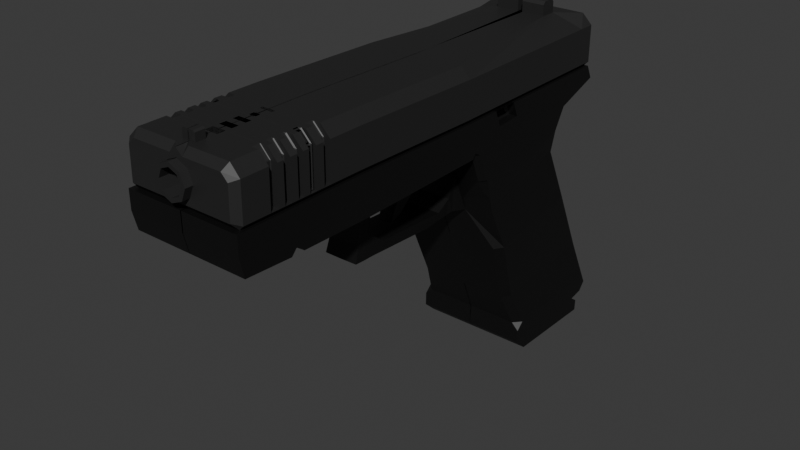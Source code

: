 # Source: glock.blend  (saved by Blender 4.2.66; exported with 4.5.12 LTS)
import bpy
from mathutils import Matrix  # noqa: F401  (used for matrix-valued properties, if any)

bpy.ops.wm.read_factory_settings(use_empty=True)
scene = bpy.context.scene
scene.name = 'Scene'

# ---- collections
col_collection = bpy.data.collections.new('Collection'); scene.collection.children.link(col_collection)

# ---- materials (node trees are filled in below, after node groups)
mat_material = bpy.data.materials.new('Material')
mat_material_001 = bpy.data.materials.new('Material.001')

# ---- material node trees
mat_material.use_nodes = True; mat_material.node_tree.nodes.clear()
_N = mat_material.node_tree.nodes; _L = mat_material.node_tree.links
n0 = _N.new('ShaderNodeBsdfPrincipled'); n0.name = 'Principled BSDF'; n0.location = (10, 300)
n0.inputs[0].default_value = (0.003077, 0.003077, 0.003077, 1.0)
n1 = _N.new('ShaderNodeOutputMaterial'); n1.name = 'Material Output'; n1.location = (300, 300)
_L.new(n0.outputs[0], n1.inputs[0])
n1.is_active_output = True
mat_material_001.use_nodes = True; mat_material_001.node_tree.nodes.clear()
_N = mat_material_001.node_tree.nodes; _L = mat_material_001.node_tree.links
n0 = _N.new('ShaderNodeBsdfPrincipled'); n0.name = 'Principled BSDF'; n0.location = (10, 300)
n0.inputs[0].default_value = (0.01909, 0.01909, 0.01909, 1.0)
n1 = _N.new('ShaderNodeOutputMaterial'); n1.name = 'Material Output'; n1.location = (300, 300)
_L.new(n0.outputs[0], n1.inputs[0])
n1.is_active_output = True

# ---- world
world_world = bpy.data.worlds.new('World'); scene.world = world_world
world_world.use_nodes = True; world_world.node_tree.nodes.clear()
_N = world_world.node_tree.nodes; _L = world_world.node_tree.links
n0 = _N.new('ShaderNodeOutputWorld'); n0.name = 'World Output'; n0.location = (300, 300)
n1 = _N.new('ShaderNodeBackground'); n1.name = 'Background'; n1.location = (10, 300)
n1.inputs[0].default_value = (0.05088, 0.05088, 0.05088, 1.0)
_L.new(n1.outputs[0], n0.inputs[0])
n0.is_active_output = True
world_world.color = (0.05088, 0.05088, 0.05088)
world_world.sun_shadow_jitter_overblur = 0.0

# ---- meshes
me_cube_001 = bpy.data.meshes.new('Cube.001')
me_cube_001.from_pydata([(-0.003781, 2.042, -1.329), (-0.003781, 0.8639, -1.372), (0.506, 0.9744, -1.656), (0.506, 1.815, -1.662), (-0.003781, 1.815, -1.662), (-0.003781, 1.399, 0.1413), (-0.003781, 0.9744, -1.656), (-0.003781, 0.3946, -0.1649), (0.506, 1.879, -1.488), (0.506, 0.859, -1.552), (-0.003781, 0.859, -1.552), (-0.003781, 1.879, -1.488), (-0.003781, 0.7554, -1.093), (-0.003781, 1.937, -0.9783), (-0.003781, 0.5298, -0.5125), (-0.003781, 1.568, -0.3217), (-0.003781, 1.703, 0.749), (0.506, 1.703, 0.749), (0.506, 0.05336, 0.7326), (-0.003781, 0.05336, 0.7326), (-0.003781, 0.1673, 0.433), (-0.003781, 0.2645, 0.1772), (-0.003781, 1.389, 0.3285), (-0.003781, 1.509, 0.5053), (-0.003781, 0.1888, 0.3763), (0.506, -2.221, 0.7435), (-0.003781, -2.221, 0.7435), (0.506, -2.183, 0.4275), (-0.003781, -2.183, 0.4275), (0.506, 1.741, 0.6707), (-0.003781, 1.741, 0.6707), (0.506, 0.1114, 0.58), (-0.003781, 0.1114, 0.58), (0.506, -2.221, 0.5854), (-0.003781, -2.221, 0.5854), (0.506, -1.085, 0.4082), (-0.003781, -1.085, 0.4082), (-0.003781, -1.128, 0.7466), (0.506, -1.128, 0.7466), (0.506, -1.095, 0.5771), (-0.003781, -1.095, 0.5771), (-0.003781, -0.7781, 0.4143), (-0.003781, -0.8377, 0.7431), (0.506, -0.8377, 0.7431), (0.506, -0.7781, 0.4143), (0.506, -0.7992, 0.5778), (-0.003781, -0.7992, 0.5778), (0.506, -1.74, 0.4612), (0.506, -1.747, 0.5819), (-0.003781, -1.747, 0.5819), (-0.003781, -1.74, 0.4612), (-0.003781, -1.761, 0.7448), (0.506, -1.761, 0.7448), (0.506, -1.784, 0.4115), (0.506, -1.795, 0.5822), (-0.003781, -1.795, 0.5822), (-0.003781, -1.784, 0.4115), (-0.003781, -1.807, 0.7447), (0.506, -1.807, 0.7447), (-0.003781, -1.671, 0.4141), (-0.003781, -1.698, 0.745), (0.506, -1.698, 0.745), (0.506, -1.671, 0.4141), (0.506, -1.682, 0.5814), (-0.003781, -1.682, 0.5814), (0.373, 2.042, -1.329), (0.506, 1.901, -1.334), (0.506, 1.94, -1.412), (0.3383, 1.395, 0.1466), (0.4703, 1.265, 0.1098), (0.3274, 1.925, -0.9665), (0.4597, 1.781, -0.9752), (0.374, 1.568, -0.3217), (0.506, 1.435, -0.3461), (0.506, 1.261, 0.3113), (0.3744, 1.389, 0.3285), (0.506, 0.9298, -1.37), (0.443, 0.8639, -1.372), (0.506, 0.8622, -1.434), (0.4703, 0.4478, -0.1395), (0.2525, 0.389, -0.1586), (0.4597, 0.8021, -1.07), (0.3971, 0.7402, -1.079), (0.506, 0.5921, -0.5011), (0.4437, 0.5298, -0.5125), (0.4439, 0.2645, 0.1772), (0.506, 0.3277, 0.1857), (0.4212, 1.696, 0.5683), (0.506, 1.76, 0.6305), (-0.003781, 1.759, 0.6321), (-0.003781, 1.696, 0.5683), (-0.003781, 1.692, 0.5869), (0.506, 1.363, 0.4909), (0.4212, 1.509, 0.5053), (0.4212, 1.415, 0.3671), (0.506, 1.261, 0.3113), (0.4612, 0.1673, 0.433), (0.506, 0.2131, 0.4387), (0.506, 0.1513, 0.4749), (0.506, 0.1224, 0.4321), (0.4612, 0.1888, 0.3763), (0.506, 0.2351, 0.3808), (0.506, 0.304, 0.1995), (0.4612, 0.2584, 0.1934), (-0.003781, 0.3447, -0.03369), (-0.003781, 1.395, 0.2131), (0.3522, 1.392, 0.2164), (0.484, 1.264, 0.1871), (0.2662, 0.3412, -0.02981), (0.484, 0.4017, -0.01475), (-0.008758, -0.7609, -0.06722), (-0.003781, -0.7976, -0.1964), (0.1414, -0.7643, -0.06222), (0.1504, -0.8032, -0.1901), (-0.003781, -0.1319, -0.1201), (0.1642, -0.1354, -0.1162), (0.1504, 0.02308, -0.2229), (-0.003781, 0.02874, -0.2292), (-0.003781, -0.6318, -0.01177), (0.1642, -0.6353, -0.007889), (0.1504, -0.6183, -0.1938), (-0.003781, -0.6127, -0.2001), (0.151, -0.9309, 0.4126), (-0.017, -0.9274, 0.4087), (-0.017, 0.2421, 0.4319), (0.151, 0.2386, 0.4358), (0.1573, -0.758, 0.1573), (-0.01066, -0.7545, 0.1535), (-0.01066, -0.6474, 0.158), (0.1573, -0.6509, 0.1619), (0.1642, -0.5164, -0.1034), (0.1504, -0.454, -0.2013), (-0.003781, -0.4483, -0.2076), (-0.003781, -0.5129, -0.1073), (0.2327, 0.2577, 0.1939), (0.2189, 0.2613, -0.1376), (-0.003781, 0.2669, -0.1439), (-0.003781, 0.2612, 0.19), (-0.003781, 0.1127, -0.1058), (0.2002, 0.1093, -0.1019), (0.1864, 0.1482, -0.1781), (-0.003781, 0.1539, -0.1844), (0.2183, 0.2136, -0.0107), (0.2046, 0.2114, -0.1555), (-0.003781, 0.2171, -0.1618), (-0.003781, 0.2171, -0.01458), (0.1531, -0.7783, 0.3152), (-0.01491, -0.5588, 0.3859), (-0.01491, -0.7748, 0.3113), (0.1531, -0.5623, 0.3898), (0.1521, -0.8441, 0.3658), (-0.01589, 0.2169, 0.3666), (-0.01589, -0.8407, 0.3619), (0.1521, 0.2134, 0.3704), (-0.006133, -0.6928, -0.03797), (0.1534, -0.6962, -0.03356), (0.1504, -0.7005, -0.1941), (-0.003781, -0.6948, -0.2004), (-0.017, -0.4473, 0.4213), (0.151, -0.4507, 0.4252), (-0.01066, -0.7085, 0.1547), (0.1573, -0.7119, 0.1586), (-0.01491, -0.6584, 0.3475), (0.1531, -0.6619, 0.3514), (-0.01589, -0.4378, 0.3858), (0.1521, -0.4413, 0.3897), (0.506, 1.82, -1.564), (0.506, 0.9167, -1.604), (-0.003781, 0.9167, -1.604), (-0.003781, 1.82, -1.564), (0.506, 1.749, -1.513), (0.506, 0.8865, -1.577), (-0.003781, 0.8865, -1.577), (-0.003781, 1.749, -1.513), (0.506, 0.3985, 0.736), (-0.003781, 0.3985, 0.736), (-0.003781, 0.4522, 0.5989), (0.506, 0.4522, 0.5989), (-0.003781, 0.6802, 0.6116), (0.506, 0.6293, 0.7383), (-0.003781, 0.6293, 0.7383), (0.506, 0.6802, 0.6116), (0.412, 0.6154, 0.7175), (0.4327, 0.6293, 0.7383), (0.4327, 0.3985, 0.736), (0.412, 0.4287, 0.7156), (0.4327, 0.6802, 0.6116), (0.412, 0.6503, 0.6307), (0.412, 0.466, 0.6204), (0.4327, 0.4522, 0.5989)], [], [(171, 9, 10, 172), (84, 80, 7, 14), (15, 5, 68, 72), (0, 13, 70, 65), (4, 3, 2, 6), (11, 0, 65, 67, 8), (181, 29, 17, 179), (170, 8, 9, 171), (73, 69, 79, 83), (104, 108, 85, 21), (173, 11, 8, 170), (8, 67, 66, 76, 78, 9), (106, 105, 22, 75), (9, 78, 77, 1, 10), (102, 86, 74, 95, 92, 101), (82, 84, 14, 12), (174, 175, 19, 18), (56, 53, 27, 28), (29, 30, 16, 17), (176, 32, 19, 175), (89, 91, 20, 32, 176, 178, 30), (88, 89, 30, 29), (101, 92, 88, 97), (21, 85, 103, 100, 24), (13, 15, 72, 70), (109, 107, 74, 86), (71, 73, 83, 81), (105, 104, 21, 22), (74, 75, 94, 95), (94, 75, 22, 23, 93), (22, 21, 24, 23), (34, 33, 25, 26), (55, 56, 28, 34), (58, 57, 26, 25), (54, 58, 25, 33), (53, 54, 33, 27), (57, 55, 34, 26), (28, 27, 33, 34), (85, 86, 102, 103), (23, 24, 20, 91, 90), (93, 23, 90, 87), (42, 46, 40, 37), (44, 45, 39, 35), (45, 43, 38, 39), (43, 42, 37, 38), (46, 41, 36, 40), (41, 44, 35, 36), (98, 97, 88, 29, 181, 177, 31), (32, 20, 41, 46), (18, 19, 42, 43), (31, 18, 43, 45), (24, 100, 96, 20), (19, 32, 46, 42), (60, 64, 49, 51), (62, 63, 48, 47), (63, 61, 52, 48), (61, 60, 51, 52), (64, 59, 50, 49), (59, 62, 47, 50), (51, 49, 55, 57), (47, 48, 54, 53), (48, 52, 58, 54), (52, 51, 57, 58), (49, 50, 56, 55), (50, 47, 53, 56), (36, 35, 62, 59), (40, 36, 59, 64), (38, 37, 60, 61), (39, 38, 61, 63), (35, 39, 63, 62), (37, 40, 64, 60), (65, 66, 67), (71, 66, 65, 70), (73, 71, 70, 72), (69, 73, 72, 68), (106, 75, 74, 107), (66, 71, 81, 76), (76, 77, 78), (82, 77, 76, 81), (84, 82, 81, 83), (80, 84, 83, 79), (108, 80, 79, 109), (77, 82, 12, 1), (89, 90, 91), (93, 87, 88, 92), (89, 88, 87, 90), (94, 93, 92, 95), (20, 96, 99, 44, 41), (96, 97, 98, 99), (96, 100, 101, 97), (102, 101, 100, 103), (99, 98, 31, 45, 44), (85, 108, 109, 86), (68, 106, 107, 69), (5, 7, 104, 105), (79, 69, 107, 109), (68, 5, 105, 106), (152, 150, 122, 123), (111, 113, 112, 110), (156, 155, 112, 113), (157, 156, 113, 111), (154, 157, 111, 110), (138, 141, 117, 114), (141, 140, 116, 117), (140, 139, 115, 116), (139, 138, 114, 115), (133, 132, 121, 118), (132, 131, 120, 121), (131, 130, 119, 120), (130, 133, 118, 119), (159, 158, 123, 122), (153, 151, 124, 125), (165, 153, 125, 159), (164, 152, 123, 158), (154, 110, 127, 160), (155, 119, 129, 161), (119, 118, 128, 129), (110, 112, 126, 127), (115, 114, 133, 130), (116, 115, 130, 131), (117, 116, 131, 132), (114, 117, 132, 133), (108, 104, 137, 134), (80, 108, 134, 135), (7, 80, 135, 136), (104, 7, 136, 137), (142, 145, 138, 139), (143, 142, 139, 140), (144, 143, 140, 141), (145, 144, 141, 138), (137, 136, 144, 145), (136, 135, 143, 144), (135, 134, 142, 143), (134, 137, 145, 142), (160, 127, 148, 162), (161, 129, 149, 163), (129, 128, 147, 149), (127, 126, 146, 148), (162, 148, 152, 164), (163, 149, 153, 165), (149, 147, 151, 153), (148, 146, 150, 152), (146, 163, 165, 150), (147, 162, 164, 151), (126, 161, 163, 146), (128, 160, 162, 147), (112, 155, 161, 126), (118, 154, 160, 128), (151, 164, 158, 124), (150, 165, 159, 122), (125, 124, 158, 159), (118, 121, 157, 154), (121, 120, 156, 157), (120, 119, 155, 156), (4, 169, 166, 3), (3, 166, 167, 2), (2, 167, 168, 6), (169, 173, 170, 166), (166, 170, 171, 167), (167, 171, 172, 168), (178, 176, 175, 180), (179, 180, 175, 174), (31, 177, 174, 18), (17, 16, 180, 179), (30, 178, 180, 16), (177, 181, 186, 189), (181, 179, 183, 186), (174, 177, 189, 184), (188, 187, 182, 185), (183, 184, 185, 182), (187, 188, 189, 186), (188, 185, 184, 189), (186, 183, 182, 187), (179, 174, 184, 183)])
_uv = me_cube_001.uv_layers.new(name='UVMap')
_uv.uv.foreach_set('vector', [0.3931, 0.75, 0.3988, 0.75, 0.3988, 0.875, 0.3931, 0.875, 0.5667, 0.7653, 0.625, 0.7664, 0.625, 0.875, 0.5667, 0.875, 0.5667, 0.375, 0.625, 0.375, 0.625, 0.4652, 0.5667, 0.4676, 0.4226, 0.375, 0.4694, 0.375, 0.4694, 0.4643, 0.4226, 0.4674, 0.25, 0.5, 0.375, 0.5, 0.375, 0.75, 0.25, 0.75, 0.3988, 0.375, 0.4226, 0.375, 0.4226, 0.4674, 0.4115, 0.5, 0.3988, 0.5, 0.625, 0.6627, 0.625, 0.5, 0.625, 0.5, 0.625, 0.6627, 0.3931, 0.5, 0.3988, 0.5, 0.3988, 0.75, 0.3931, 0.75, 0.5667, 0.5319, 0.625, 0.5317, 0.625, 0.7352, 0.5667, 0.735, 0.625, 0.875, 0.625, 0.766, 0.625, 0.7652, 0.625, 0.875, 0.3931, 0.375, 0.3988, 0.375, 0.3988, 0.5, 0.3931, 0.5, 0.3988, 0.5, 0.4115, 0.5, 0.4226, 0.5299, 0.4226, 0.736, 0.4144, 0.75, 0.3988, 0.75, 0.625, 0.4662, 0.625, 0.375, 0.625, 0.375, 0.625, 0.4677, 0.3988, 0.75, 0.4144, 0.75, 0.4226, 0.7654, 0.4226, 0.875, 0.3988, 0.875, 0.625, 0.7399, 0.625, 0.7359, 0.625, 0.5285, 0.625, 0.5285, 0.625, 0.5277, 0.625, 0.7412, 0.4694, 0.7669, 0.5667, 0.7653, 0.5667, 0.875, 0.4694, 0.875, 0.625, 0.6977, 0.75, 0.6977, 0.75, 0.75, 0.625, 0.75, 0.625, 0.875, 0.625, 0.75, 0.625, 0.75, 0.625, 0.875, 0.625, 0.5, 0.625, 0.375, 0.625, 0.375, 0.625, 0.5, 0.0, 0.0, 0.0, 0.0, 0.0, 0.0, 0.0, 0.0, 0.0, 0.0, 0.0, 0.0, 0.0, 0.0, 0.0, 0.0, 0.0, 0.0, 0.0, 0.0, 0.0, 0.0, 0.625, 0.5, 0.625, 0.375, 0.625, 0.375, 0.625, 0.5, 0.625, 0.7412, 0.625, 0.5277, 0.625, 0.5262, 0.625, 0.7436, 0.625, 0.875, 0.625, 0.7652, 0.625, 0.761, 0.625, 0.761, 0.625, 0.875, 0.4694, 0.375, 0.5667, 0.375, 0.5667, 0.4676, 0.4694, 0.4643, 0.625, 0.7355, 0.625, 0.5304, 0.625, 0.5285, 0.625, 0.7359, 0.4694, 0.5292, 0.5667, 0.5319, 0.5667, 0.735, 0.4694, 0.7364, 0.0, 0.0, 0.0, 0.0, 0.0, 0.0, 0.0, 0.0, 0.625, 0.5285, 0.625, 0.4992, 0.625, 0.4995, 0.625, 0.5285, 0.625, 0.4792, 0.625, 0.4677, 0.625, 0.375, 0.625, 0.375, 0.625, 0.4792, 0.0, 0.0, 0.0, 0.0, 0.0, 0.0, 0.0, 0.0, 0.625, 0.875, 0.625, 0.75, 0.625, 0.75, 0.625, 0.875, 0.0, 0.0, 0.0, 0.0, 0.0, 0.0, 0.0, 0.0, 0.625, 0.75, 0.75, 0.75, 0.75, 0.75, 0.625, 0.75, 0.625, 0.75, 0.625, 0.75, 0.625, 0.75, 0.625, 0.75, 0.625, 0.75, 0.625, 0.75, 0.625, 0.75, 0.625, 0.75, 0.0, 0.0, 0.0, 0.0, 0.0, 0.0, 0.0, 0.0, 0.625, 0.875, 0.625, 0.75, 0.625, 0.75, 0.625, 0.875, 0.625, 0.7652, 0.625, 0.7497, 0.625, 0.7498, 0.625, 0.761, 0.0, 0.0, 0.0, 0.0, 0.0, 0.0, 0.0, 0.0, 0.0, 0.0, 0.625, 0.4792, 0.625, 0.375, 0.625, 0.375, 0.625, 0.4792, 0.0, 0.0, 0.0, 0.0, 0.0, 0.0, 0.0, 0.0, 0.625, 0.75, 0.625, 0.75, 0.625, 0.75, 0.625, 0.75, 0.625, 0.75, 0.625, 0.75, 0.625, 0.75, 0.625, 0.75, 0.625, 0.75, 0.75, 0.75, 0.75, 0.75, 0.625, 0.75, 0.0, 0.0, 0.0, 0.0, 0.0, 0.0, 0.0, 0.0, 0.625, 0.875, 0.625, 0.75, 0.625, 0.75, 0.625, 0.875, 0.625, 0.75, 0.625, 0.7428, 0.625, 0.5, 0.625, 0.5, 0.625, 0.6627, 0.625, 0.6977, 0.625, 0.75, 0.0, 0.0, 0.0, 0.0, 0.0, 0.0, 0.0, 0.0, 0.625, 0.75, 0.75, 0.75, 0.75, 0.75, 0.625, 0.75, 0.625, 0.75, 0.625, 0.75, 0.625, 0.75, 0.625, 0.75, 0.625, 0.875, 0.625, 0.761, 0.625, 0.761, 0.625, 0.875, 0.0, 0.0, 0.0, 0.0, 0.0, 0.0, 0.0, 0.0, 0.0, 0.0, 0.0, 0.0, 0.0, 0.0, 0.0, 0.0, 0.625, 0.75, 0.625, 0.75, 0.625, 0.75, 0.625, 0.75, 0.625, 0.75, 0.625, 0.75, 0.625, 0.75, 0.625, 0.75, 0.625, 0.75, 0.75, 0.75, 0.75, 0.75, 0.625, 0.75, 0.0, 0.0, 0.0, 0.0, 0.0, 0.0, 0.0, 0.0, 0.625, 0.875, 0.625, 0.75, 0.625, 0.75, 0.625, 0.875, 0.0, 0.0, 0.0, 0.0, 0.0, 0.0, 0.0, 0.0, 0.625, 0.75, 0.625, 0.75, 0.625, 0.75, 0.625, 0.75, 0.625, 0.75, 0.625, 0.75, 0.625, 0.75, 0.625, 0.75, 0.625, 0.75, 0.75, 0.75, 0.75, 0.75, 0.625, 0.75, 0.0, 0.0, 0.0, 0.0, 0.0, 0.0, 0.0, 0.0, 0.625, 0.875, 0.625, 0.75, 0.625, 0.75, 0.625, 0.875, 0.625, 0.875, 0.625, 0.75, 0.625, 0.75, 0.625, 0.875, 0.0, 0.0, 0.0, 0.0, 0.0, 0.0, 0.0, 0.0, 0.625, 0.75, 0.75, 0.75, 0.75, 0.75, 0.625, 0.75, 0.625, 0.75, 0.625, 0.75, 0.625, 0.75, 0.625, 0.75, 0.625, 0.75, 0.625, 0.75, 0.625, 0.75, 0.625, 0.75, 0.0, 0.0, 0.0, 0.0, 0.0, 0.0, 0.0, 0.0, 0.4226, 0.4674, 0.4272, 0.5016, 0.4115, 0.5, 0.4694, 0.5292, 0.4226, 0.5299, 0.4226, 0.4674, 0.4694, 0.4643, 0.5667, 0.5319, 0.4694, 0.5292, 0.4694, 0.4643, 0.5667, 0.4676, 0.625, 0.5317, 0.5667, 0.5319, 0.5667, 0.4676, 0.625, 0.4652, 0.625, 0.4662, 0.625, 0.4677, 0.625, 0.5285, 0.625, 0.5304, 0.4226, 0.5299, 0.4694, 0.5292, 0.4694, 0.7364, 0.4226, 0.736, 0.4226, 0.736, 0.424, 0.7494, 0.4144, 0.75, 0.4694, 0.7669, 0.4226, 0.7654, 0.4226, 0.736, 0.4694, 0.7364, 0.5667, 0.7653, 0.4694, 0.7669, 0.4694, 0.7364, 0.5667, 0.735, 0.625, 0.7664, 0.5667, 0.7653, 0.5667, 0.735, 0.625, 0.7352, 0.625, 0.766, 0.625, 0.7664, 0.625, 0.7352, 0.625, 0.7355, 0.4226, 0.7654, 0.4694, 0.7669, 0.4694, 0.875, 0.4226, 0.875, 0.0, 0.0, 0.0, 0.0, 0.0, 0.0, 0.625, 0.4792, 0.625, 0.4792, 0.625, 0.5262, 0.625, 0.5277, 0.625, 0.375, 0.625, 0.5, 0.625, 0.4792, 0.625, 0.375, 0.625, 0.4792, 0.625, 0.4792, 0.625, 0.5277, 0.625, 0.5285, 0.625, 0.875, 0.625, 0.761, 0.625, 0.75, 0.625, 0.75, 0.625, 0.875, 0.625, 0.761, 0.625, 0.75, 0.625, 0.75, 0.625, 0.75, 0.625, 0.761, 0.625, 0.761, 0.625, 0.7412, 0.625, 0.7436, 0.625, 0.7399, 0.625, 0.7412, 0.625, 0.761, 0.625, 0.761, 0.625, 0.75, 0.625, 0.75, 0.625, 0.75, 0.625, 0.75, 0.625, 0.75, 0.625, 0.7652, 0.625, 0.766, 0.625, 0.7355, 0.625, 0.7359, 0.625, 0.4652, 0.625, 0.4662, 0.625, 0.5304, 0.625, 0.5317, 0.0, 0.0, 0.0, 0.0, 0.0, 0.0, 0.0, 0.0, 0.625, 0.7352, 0.625, 0.5317, 0.625, 0.5304, 0.625, 0.7355, 0.625, 0.4652, 0.625, 0.375, 0.625, 0.375, 0.625, 0.4662, 0.625, 0.875, 0.625, 0.766, 0.625, 0.766, 0.625, 0.875, 0.625, 0.875, 0.625, 0.7664, 0.625, 0.766, 0.625, 0.875, 0.625, 0.7664, 0.625, 0.766, 0.625, 0.766, 0.625, 0.7664, 0.625, 0.875, 0.625, 0.7664, 0.625, 0.7664, 0.625, 0.875, 0.0, 0.0, 0.0, 0.0, 0.0, 0.0, 0.0, 0.0, 0.0, 0.0, 0.0, 0.0, 0.0, 0.0, 0.0, 0.0, 0.625, 0.875, 0.625, 0.7664, 0.625, 0.7664, 0.625, 0.875, 0.625, 0.7664, 0.625, 0.766, 0.625, 0.766, 0.625, 0.7664, 0.625, 0.766, 0.625, 0.875, 0.625, 0.875, 0.625, 0.766, 0.0, 0.0, 0.0, 0.0, 0.0, 0.0, 0.0, 0.0, 0.625, 0.875, 0.625, 0.7664, 0.625, 0.7664, 0.625, 0.875, 0.625, 0.7664, 0.625, 0.766, 0.625, 0.766, 0.625, 0.7664, 0.625, 0.766, 0.625, 0.875, 0.625, 0.875, 0.625, 0.766, 0.625, 0.766, 0.625, 0.875, 0.625, 0.875, 0.625, 0.766, 0.625, 0.766, 0.625, 0.875, 0.625, 0.875, 0.625, 0.766, 0.625, 0.766, 0.625, 0.766, 0.625, 0.766, 0.625, 0.766, 0.0, 0.0, 0.0, 0.0, 0.0, 0.0, 0.0, 0.0, 0.0, 0.0, 0.0, 0.0, 0.0, 0.0, 0.0, 0.0, 0.625, 0.766, 0.625, 0.766, 0.625, 0.766, 0.625, 0.766, 0.625, 0.766, 0.625, 0.875, 0.625, 0.875, 0.625, 0.766, 0.625, 0.875, 0.625, 0.766, 0.625, 0.766, 0.625, 0.875, 0.625, 0.766, 0.625, 0.875, 0.625, 0.875, 0.625, 0.766, 0.625, 0.7664, 0.625, 0.766, 0.625, 0.766, 0.625, 0.7664, 0.625, 0.875, 0.625, 0.7664, 0.625, 0.7664, 0.625, 0.875, 0.0, 0.0, 0.0, 0.0, 0.0, 0.0, 0.0, 0.0, 0.625, 0.766, 0.625, 0.875, 0.625, 0.875, 0.625, 0.766, 0.625, 0.7664, 0.625, 0.766, 0.625, 0.766, 0.625, 0.7664, 0.625, 0.875, 0.625, 0.7664, 0.625, 0.7664, 0.625, 0.875, 0.0, 0.0, 0.0, 0.0, 0.0, 0.0, 0.0, 0.0, 0.625, 0.766, 0.625, 0.875, 0.625, 0.875, 0.625, 0.766, 0.625, 0.7664, 0.625, 0.766, 0.625, 0.766, 0.625, 0.7664, 0.625, 0.875, 0.625, 0.7664, 0.625, 0.7664, 0.625, 0.875, 0.0, 0.0, 0.0, 0.0, 0.0, 0.0, 0.0, 0.0, 0.0, 0.0, 0.0, 0.0, 0.0, 0.0, 0.0, 0.0, 0.625, 0.875, 0.625, 0.7664, 0.625, 0.7664, 0.625, 0.875, 0.625, 0.7664, 0.625, 0.766, 0.625, 0.766, 0.625, 0.7664, 0.625, 0.766, 0.625, 0.875, 0.625, 0.875, 0.625, 0.766, 0.0, 0.0, 0.0, 0.0, 0.0, 0.0, 0.0, 0.0, 0.625, 0.766, 0.625, 0.766, 0.625, 0.766, 0.625, 0.766, 0.625, 0.766, 0.625, 0.875, 0.625, 0.875, 0.625, 0.766, 0.625, 0.875, 0.625, 0.766, 0.625, 0.766, 0.625, 0.875, 0.0, 0.0, 0.0, 0.0, 0.0, 0.0, 0.0, 0.0, 0.625, 0.766, 0.625, 0.766, 0.625, 0.766, 0.625, 0.766, 0.625, 0.766, 0.625, 0.875, 0.625, 0.875, 0.625, 0.766, 0.625, 0.875, 0.625, 0.766, 0.625, 0.766, 0.625, 0.875, 0.625, 0.766, 0.625, 0.766, 0.625, 0.766, 0.625, 0.766, 0.0, 0.0, 0.0, 0.0, 0.0, 0.0, 0.0, 0.0, 0.625, 0.766, 0.625, 0.766, 0.625, 0.766, 0.625, 0.766, 0.0, 0.0, 0.0, 0.0, 0.0, 0.0, 0.0, 0.0, 0.625, 0.766, 0.625, 0.766, 0.625, 0.766, 0.625, 0.766, 0.0, 0.0, 0.0, 0.0, 0.0, 0.0, 0.0, 0.0, 0.0, 0.0, 0.0, 0.0, 0.0, 0.0, 0.0, 0.0, 0.625, 0.766, 0.625, 0.766, 0.625, 0.766, 0.625, 0.766, 0.625, 0.766, 0.625, 0.875, 0.625, 0.875, 0.625, 0.766, 0.0, 0.0, 0.0, 0.0, 0.0, 0.0, 0.0, 0.0, 0.625, 0.875, 0.625, 0.7664, 0.625, 0.7664, 0.625, 0.875, 0.625, 0.7664, 0.625, 0.766, 0.625, 0.766, 0.625, 0.7664, 0.375, 0.375, 0.3869, 0.375, 0.3869, 0.5, 0.375, 0.5, 0.375, 0.5, 0.3869, 0.5, 0.3869, 0.75, 0.375, 0.75, 0.375, 0.75, 0.3869, 0.75, 0.3869, 0.875, 0.375, 0.875, 0.3869, 0.375, 0.3931, 0.375, 0.3931, 0.5, 0.3869, 0.5, 0.3869, 0.5, 0.3931, 0.5, 0.3931, 0.75, 0.3869, 0.75, 0.3869, 0.75, 0.3931, 0.75, 0.3931, 0.875, 0.3869, 0.875, 0.0, 0.0, 0.0, 0.0, 0.0, 0.0, 0.0, 0.0, 0.625, 0.6627, 0.75, 0.6627, 0.75, 0.6977, 0.625, 0.6977, 0.625, 0.75, 0.625, 0.6977, 0.625, 0.6977, 0.625, 0.75, 0.625, 0.5, 0.75, 0.5, 0.75, 0.6627, 0.625, 0.6627, 0.0, 0.0, 0.0, 0.0, 0.0, 0.0, 0.0, 0.0, 0.625, 0.6977, 0.625, 0.6627, 0.625, 0.6627, 0.625, 0.6977, 0.625, 0.6627, 0.625, 0.6627, 0.625, 0.6627, 0.625, 0.6627, 0.625, 0.6977, 0.625, 0.6977, 0.625, 0.6977, 0.625, 0.6977, 0.625, 0.6944, 0.625, 0.6661, 0.625, 0.6661, 0.625, 0.6944, 0.625, 0.6627, 0.625, 0.6977, 0.625, 0.6944, 0.625, 0.6661, 0.625, 0.6661, 0.625, 0.6944, 0.625, 0.6977, 0.625, 0.6627, 0.625, 0.6944, 0.625, 0.6944, 0.625, 0.6977, 0.625, 0.6977, 0.625, 0.6627, 0.625, 0.6627, 0.625, 0.6661, 0.625, 0.6661, 0.625, 0.6627, 0.625, 0.6977, 0.625, 0.6977, 0.625, 0.6627])
me_cube_001.materials.append(mat_material)
me_cube_001.update()
me_cube_002 = bpy.data.meshes.new('Cube.002')
me_cube_002.from_pydata([(-0.003781, 1.703, 0.749), (-0.003781, 0.05336, 0.7326), (-0.003781, -1.128, 0.7466), (-0.003781, -0.8377, 0.7431), (-0.003781, 1.706, 1.181), (-0.003781, 0.05613, 1.165), (-0.003781, -2.213, 1.17), (-0.003781, -0.835, 1.176), (-0.003781, -1.125, 1.179), (0.4199, 1.706, 1.181), (0.506, 1.706, 1.095), (0.4199, 0.05613, 1.165), (0.506, 0.05558, 1.079), (0.4199, -0.835, 1.176), (0.506, -0.8355, 1.089), (0.506, -1.125, 1.093), (0.4199, -1.125, 1.179), (0.506, 1.704, 0.7837), (0.4713, 1.703, 0.749), (0.506, 0.05358, 0.7673), (0.4713, 0.05336, 0.7326), (0.4713, -1.128, 0.7466), (0.506, -1.127, 0.7813), (0.506, -0.8375, 0.7779), (0.4713, -0.8377, 0.7431), (-0.003781, 1.411, 0.7461), (0.0208, 1.414, 1.178), (0.2228, 1.414, 1.178), (0.506, 1.413, 1.092), (0.506, 1.411, 0.7808), (0.4713, 1.411, 0.7461), (0.506, 1.559, 1.094), (0.4713, 1.557, 0.7475), (-0.003781, 1.557, 0.7475), (0.0208, 1.56, 1.18), (0.2228, 1.56, 1.18), (0.506, 1.557, 0.7823), (0.0208, 1.533, 1.298), (0.0208, 1.559, 1.273), (0.0208, 1.413, 1.271), (0.0208, 1.438, 1.297), (0.2228, 1.559, 1.273), (0.2228, 1.533, 1.298), (0.2228, 1.438, 1.297), (0.2228, 1.413, 1.271), (-0.003781, -2.134, 0.7437), (-0.003781, -2.104, 1.171), (0.506, -2.109, 1.085), (0.4199, -2.104, 1.171), (0.4713, -2.134, 0.7437), (0.506, -2.134, 0.7785), (-0.003781, -2.003, 0.7441), (-0.003781, -2.05, 1.172), (0.506, -2.054, 1.086), (0.4713, -2.003, 0.7441), (0.4199, -2.05, 1.172), (0.506, -2.057, 0.7789), (0.05815, 1.706, 1.181), (0.05815, 0.05613, 1.165), (0.05815, -0.835, 1.176), (0.05815, -1.125, 1.179), (0.05031, 1.414, 1.178), (0.05031, 1.56, 1.18), (0.05031, 1.413, 1.271), (0.05031, 1.438, 1.297), (0.05031, 1.533, 1.298), (0.05031, 1.559, 1.273), (0.05815, -2.104, 1.171), (0.05815, -2.05, 1.172), (-0.003781, -2.107, 1.25), (-0.003781, -2.022, 1.252), (0.06451, -0.1661, 0.4212), (0.06797, 0.2604, 0.1745), (0.04531, -2.022, 1.252), (0.05815, -2.022, 1.239), (0.05815, -2.106, 1.237), (0.06797, 0.1747, 0.4387), (0.04531, -2.107, 1.25), (0.04531, -2.052, 1.251), (0.05815, -2.052, 1.238), (-0.003781, -2.022, 1.252), (0.05815, -2.019, 1.127), (-0.003781, -2.019, 1.127), (0.06451, -0.3042, -0.07591), (0.001291, 0.172, 0.4387), (0.001291, 0.2578, 0.1745), (-0.002164, -0.1687, 0.4212), (-0.002164, -0.3068, -0.07591), (-0.000326, 0.01255, 0.4305), (0.06635, 0.01517, 0.4305), (0.06635, -0.07741, 0.07251), (-0.000326, -0.08003, 0.07251), (-0.001296, -0.08312, 0.4256), (0.06538, -0.1842, -0.02963), (0.06538, -0.0805, 0.4256), (-0.001296, -0.1869, -0.02963), (0.06734, 0.1126, 0.4355), (0.0006621, 0.05599, 0.2074), (0.0006621, 0.11, 0.4355), (0.06734, 0.05861, 0.2074), (0.06765, 0.1436, 0.4371), (0.0009768, 0.1261, 0.303), (0.0009768, 0.141, 0.4371), (0.06765, 0.1287, 0.303), (0.0008194, 0.1255, 0.4363), (0.0675, 0.1098, 0.2581), (0.0675, 0.1281, 0.4363), (0.0008194, 0.1072, 0.2581), (-0.002164, -0.1904, 0.1723), (0.06451, -0.1877, 0.1723), (0.06797, 0.2217, 0.2938), (0.001291, 0.2191, 0.2938), (-0.000326, -0.03823, 0.2342), (0.06635, -0.03561, 0.2342), (-0.001296, -0.1561, 0.1649), (0.06538, -0.1535, 0.1649), (0.06734, 0.08298, 0.3104), (0.0006621, 0.08037, 0.3104), (0.06765, 0.1355, 0.3636), (0.0009768, 0.1328, 0.3636), (0.0008194, 0.1235, 0.3225), (0.0675, 0.1261, 0.3225), (-0.003781, -1.891, 0.7444), (-0.003781, -1.932, 1.173), (0.506, -1.936, 1.087), (0.4713, -1.891, 0.7444), (0.4199, -1.932, 1.173), (0.506, -1.939, 0.7792), (0.05815, -1.932, 1.173), (-0.003781, -1.825, 0.7446), (-0.003781, -1.862, 1.174), (0.506, -1.866, 1.087), (0.4713, -1.825, 0.7446), (0.4199, -1.862, 1.174), (0.506, -1.868, 0.7794), (0.05815, -1.862, 1.174), (0.3632, -1.867, 1.17), (0.365, -1.862, 1.174), (0.3557, -1.867, 1.173), (0.3632, -1.928, 1.17), (0.3557, -1.928, 1.173), (0.365, -1.932, 1.173), (0.451, -1.868, 0.7794), (0.4462, -1.873, 0.7837), (0.4462, -1.934, 0.7836), (0.451, -1.939, 0.7792), (0.002678, -1.867, 1.173), (0.002678, -1.862, 1.174), (0.002678, -1.932, 1.173), (0.002678, -1.928, 1.173), (0.4431, -1.932, 1.09), (0.451, -1.936, 1.087), (0.4462, -1.932, 1.083), (0.4462, -1.87, 1.083), (0.451, -1.866, 1.087), (0.4431, -1.87, 1.09), (-0.003781, -1.778, 0.7447), (-0.003781, -1.812, 1.174), (0.506, -1.816, 1.088), (0.4713, -1.778, 0.7447), (0.4199, -1.812, 1.174), (0.506, -1.818, 0.7795), (0.05815, -1.812, 1.174), (-0.003781, -1.723, 0.7449), (-0.003781, -1.754, 1.174), (0.506, -1.757, 1.088), (0.4713, -1.723, 0.7449), (0.4199, -1.754, 1.174), (0.506, -1.759, 0.7796), (0.05815, -1.754, 1.174), (-0.003781, -1.667, 0.745), (-0.003781, -1.695, 1.175), (0.506, -1.698, 1.089), (0.4713, -1.667, 0.745), (0.4199, -1.695, 1.175), (0.506, -1.7, 0.7798), (0.05815, -1.695, 1.175), (-0.003781, -1.62, 0.7452), (-0.003781, -1.646, 1.175), (0.506, -1.648, 1.089), (0.4713, -1.62, 0.7452), (0.4199, -1.646, 1.175), (0.506, -1.65, 0.7799), (0.05815, -1.646, 1.175), (0.3636, -1.754, 1.174), (0.3636, -1.812, 1.174), (0.4497, -1.759, 0.7796), (0.4497, -1.818, 0.7795), (0.001817, -1.754, 1.174), (0.001817, -1.812, 1.174), (0.4497, -1.816, 1.088), (0.4497, -1.757, 1.088), (0.3639, -1.761, 1.169), (0.3669, -1.754, 1.174), (0.3514, -1.761, 1.174), (0.3639, -1.805, 1.169), (0.3514, -1.805, 1.174), (0.3669, -1.812, 1.174), (0.4528, -1.759, 0.7796), (0.4448, -1.767, 0.7869), (0.4448, -1.811, 0.7868), (0.4528, -1.818, 0.7795), (0.004245, -1.761, 1.174), (0.004245, -1.754, 1.174), (0.004245, -1.812, 1.174), (0.004245, -1.805, 1.174), (0.4396, -1.808, 1.093), (0.4529, -1.816, 1.088), (0.4448, -1.808, 1.08), (0.4448, -1.764, 1.081), (0.4529, -1.757, 1.088), (0.4396, -1.764, 1.093), (0.3663, -1.646, 1.175), (0.3663, -1.695, 1.175), (0.4524, -1.65, 0.7799), (0.4524, -1.7, 0.7798), (0.00451, -1.646, 1.175), (0.00451, -1.695, 1.175), (0.4524, -1.698, 1.089), (0.4524, -1.648, 1.089), (0.3639, -1.655, 1.168), (0.3678, -1.646, 1.175), (0.3477, -1.655, 1.175), (0.3639, -1.685, 1.168), (0.3477, -1.685, 1.175), (0.3678, -1.695, 1.175), (0.4537, -1.65, 0.7799), (0.4433, -1.66, 0.7894), (0.4433, -1.69, 0.7893), (0.4537, -1.7, 0.7798), (0.004922, -1.655, 1.175), (0.004922, -1.646, 1.175), (0.004922, -1.685, 1.175), (0.004922, -1.695, 1.175), (0.4538, -1.698, 1.089), (0.4433, -1.688, 1.079), (0.4366, -1.688, 1.095), (0.4433, -1.658, 1.079), (0.4538, -1.648, 1.089), (0.4366, -1.658, 1.096), (-0.003781, -1.571, 0.7453), (-0.003781, -1.593, 1.175), (0.506, -1.596, 1.089), (0.4713, -1.571, 0.7453), (0.4199, -1.593, 1.175), (0.506, -1.598, 0.7801), (0.05815, -1.593, 1.175), (-0.003781, -1.511, 0.7455), (-0.003781, -1.53, 1.176), (0.506, -1.532, 1.09), (0.4713, -1.511, 0.7455), (0.4199, -1.53, 1.176), (0.506, -1.535, 0.7802), (0.05815, -1.53, 1.176), (-0.003781, -1.449, 0.7457), (-0.003781, -1.464, 1.176), (0.506, -1.466, 1.09), (0.4713, -1.449, 0.7457), (0.4199, -1.464, 1.176), (0.506, -1.469, 0.7804), (0.05815, -1.464, 1.176), (-0.003781, -1.391, 0.7458), (-0.003781, -1.403, 1.177), (0.506, -1.405, 1.091), (0.4713, -1.391, 0.7458), (0.4199, -1.403, 1.177), (0.506, -1.407, 0.7806), (0.05815, -1.403, 1.177), (0.3612, -1.53, 1.176), (0.3612, -1.593, 1.175), (0.4473, -1.535, 0.7802), (0.4473, -1.598, 0.7801), (-0.0005715, -1.53, 1.176), (-0.0005715, -1.593, 1.175), (0.4473, -1.596, 1.089), (0.4473, -1.532, 1.09), (0.3526, -1.542, 1.167), (0.3574, -1.53, 1.176), (0.3323, -1.542, 1.176), (0.3526, -1.582, 1.167), (0.3323, -1.582, 1.176), (0.3574, -1.593, 1.175), (0.4433, -1.535, 0.7802), (0.4303, -1.546, 0.7921), (0.4303, -1.586, 0.792), (0.4433, -1.598, 0.7801), (-0.005749, -1.542, 1.176), (-0.005749, -1.53, 1.176), (-0.005749, -1.593, 1.175), (-0.005749, -1.582, 1.176), (0.4219, -1.584, 1.098), (0.4434, -1.596, 1.089), (0.4303, -1.584, 1.078), (0.4303, -1.544, 1.078), (0.4434, -1.532, 1.09), (0.4219, -1.544, 1.098), (0.3323, -1.542, 1.176), (0.3526, -1.542, 1.167), (0.3574, -1.53, 1.176), (0.3574, -1.593, 1.175), (0.3526, -1.582, 1.167), (0.3323, -1.582, 1.176), (0.4303, -1.584, 1.078), (0.4219, -1.584, 1.098), (0.4434, -1.596, 1.089), (0.4219, -1.544, 1.098), (0.4303, -1.544, 1.078), (0.4434, -1.532, 1.09), (0.4433, -1.535, 0.7802), (0.4303, -1.546, 0.7921), (0.4303, -1.586, 0.792), (0.4433, -1.598, 0.7801), (-0.005749, -1.542, 1.176), (-0.005749, -1.53, 1.176), (-0.005749, -1.593, 1.175), (-0.005749, -1.582, 1.176), (0.3674, -1.542, 1.176), (0.3876, -1.542, 1.167), (0.3925, -1.53, 1.176), (0.3925, -1.593, 1.175), (0.3876, -1.582, 1.167), (0.3674, -1.582, 1.176), (0.4653, -1.584, 1.078), (0.4569, -1.584, 1.098), (0.4784, -1.596, 1.089), (0.4569, -1.544, 1.098), (0.4653, -1.544, 1.078), (0.4784, -1.532, 1.09), (0.4783, -1.535, 0.7802), (0.4653, -1.546, 0.7921), (0.4653, -1.586, 0.792), (0.4783, -1.598, 0.7801), (0.02929, -1.542, 1.176), (0.02929, -1.53, 1.176), (0.02929, -1.593, 1.175), (0.02929, -1.582, 1.176), (0.3562, -1.542, 1.176), (0.3765, -1.542, 1.167), (0.3813, -1.53, 1.176), (0.3813, -1.593, 1.175), (0.3765, -1.582, 1.167), (0.3562, -1.582, 1.176), (0.4542, -1.584, 1.078), (0.4458, -1.584, 1.098), (0.4673, -1.596, 1.089), (0.4458, -1.544, 1.098), (0.4542, -1.544, 1.078), (0.4673, -1.532, 1.09), (0.4672, -1.535, 0.7802), (0.4542, -1.546, 0.7921), (0.4542, -1.586, 0.792), (0.4672, -1.598, 0.7801), (0.01814, -1.542, 1.176), (0.01814, -1.53, 1.176), (0.01814, -1.593, 1.175), (0.01814, -1.582, 1.176), (0.3636, -1.41, 1.172), (0.3662, -1.403, 1.177), (0.3527, -1.41, 1.177), (0.3636, -1.458, 1.172), (0.3527, -1.458, 1.176), (0.3662, -1.464, 1.176), (0.4522, -1.407, 0.7806), (0.4452, -1.414, 0.787), (0.4452, -1.462, 0.7868), (0.4522, -1.469, 0.7804), (0.003694, -1.41, 1.177), (0.003694, -1.403, 1.177), (0.003694, -1.458, 1.176), (0.003694, -1.464, 1.176), (0.4523, -1.466, 1.09), (0.4452, -1.46, 1.084), (0.4406, -1.46, 1.095), (0.4452, -1.412, 1.084), (0.4523, -1.405, 1.091), (0.4406, -1.411, 1.095), (-0.003781, -2.052, 1.251), (-0.003781, -2.107, 1.25), (0.05815, -2.05, 1.127), (0.05815, -2.104, 1.126), (-0.003781, -2.05, 1.127), (-0.003781, -2.104, 1.126), (-0.003781, -2.104, 1.171), (-0.003781, -2.05, 1.172), (0.05815, -2.104, 1.171), (0.05815, -2.05, 1.172), (-0.003781, -2.052, 1.251), (0.04531, -2.052, 1.251), (0.04531, -2.107, 1.25), (0.04531, -2.022, 1.252), (-0.003781, -2.168, 0.7436), (-0.003781, -2.22, 0.7965), (0.4531, -2.216, 1.062), (0.506, -2.165, 1.085), (0.3979, -2.216, 1.118), (0.4199, -2.16, 1.171), (0.4493, -2.221, 0.7965), (0.4713, -2.168, 0.7436), (0.453, -2.221, 0.8002), (0.506, -2.168, 0.7784), (0.05815, -2.214, 1.117), (0.05815, -2.16, 1.171), (-0.003781, -2.22, 0.8135), (-0.003781, -2.214, 1.098), (0.09623, -2.219, 0.8546), (0.1361, -2.217, 0.9579), (0.08912, -2.215, 1.059), (-0.002615, -0.7766, 1.07), (0.1372, -0.7794, 0.9299), (0.09029, -0.7773, 1.031)], [], [(36, 17, 10, 31), (266, 22, 15, 263), (22, 23, 14, 15), (23, 19, 12, 14), (20, 24, 3, 1), (24, 21, 2, 3), (49, 397, 390, 45), (391, 396, 398, 392, 394, 400, 6, 403, 406, 405, 404, 402), (59, 7, 8, 60), (58, 5, 7, 59), (393, 47, 48, 395), (61, 26, 5, 58), (27, 11, 12, 28), (14, 12, 11, 13), (263, 15, 16, 265), (15, 14, 13, 16), (30, 20, 1, 25), (29, 19, 20, 30), (24, 20, 19, 23), (264, 21, 22, 266), (21, 24, 23, 22), (17, 18, 0, 4, 57, 9, 10), (36, 29, 30, 32), (32, 30, 25, 33), (35, 27, 28, 31), (61, 27, 44, 63), (19, 29, 28, 12), (57, 4, 34, 62), (9, 35, 31, 10), (18, 32, 33, 0), (17, 36, 32, 18), (29, 36, 31, 28), (62, 34, 38, 66), (27, 35, 41, 42, 43, 44), (65, 37, 40, 64), (63, 44, 43, 64), (65, 42, 41, 66), (34, 26, 39, 40, 37, 38), (67, 46, 6, 400, 401), (399, 50, 47, 393), (54, 49, 45, 51), (386, 387, 389, 70), (48, 67, 401, 395), (128, 123, 52, 68), (125, 54, 51, 122), (49, 54, 56, 50), (47, 53, 55, 48), (50, 56, 53, 47), (126, 128, 68, 55), (55, 68, 67, 48), (37, 65, 66, 38), (39, 63, 64, 40), (42, 65, 64, 43), (35, 62, 66, 41), (9, 57, 62, 35), (26, 61, 63, 39), (27, 61, 58, 11), (11, 58, 59, 13), (13, 59, 60, 16), (397, 49, 50, 399), (387, 386, 69, 388), (381, 379, 75, 77, 377), (73, 78, 79, 74), (78, 77, 75, 79), (115, 93, 83, 109), (378, 380, 82, 81), (79, 378, 81, 74), (380, 376, 80, 82), (73, 80, 70, 389), (80, 376, 386, 70), (380, 381, 377, 376), (109, 83, 87, 108), (119, 101, 85, 111), (111, 85, 72, 110), (100, 102, 84, 76), (101, 103, 72, 85), (95, 93, 90, 91), (94, 92, 88, 89), (114, 95, 91, 112), (116, 99, 90, 113), (108, 87, 95, 114), (71, 86, 92, 94), (87, 83, 93, 95), (113, 90, 93, 115), (121, 105, 99, 116), (91, 90, 99, 97), (89, 88, 98, 96), (112, 91, 97, 117), (110, 72, 103, 118), (107, 105, 103, 101), (106, 104, 102, 100), (120, 107, 101, 119), (117, 97, 107, 120), (96, 98, 104, 106), (97, 99, 105, 107), (118, 103, 105, 121), (100, 118, 121, 106), (98, 117, 120, 104), (104, 120, 119, 102), (76, 110, 118, 100), (88, 112, 117, 98), (106, 121, 116, 96), (89, 113, 115, 94), (86, 108, 114, 92), (96, 116, 113, 89), (92, 114, 112, 88), (84, 111, 110, 76), (102, 119, 111, 84), (71, 109, 108, 86), (94, 115, 109, 71), (133, 135, 147, 137), (132, 125, 122, 129), (135, 130, 123, 128), (54, 125, 127, 56), (53, 124, 126, 55), (56, 127, 124, 53), (162, 157, 130, 135), (159, 132, 129, 156), (160, 162, 135, 133), (125, 132, 134, 127), (127, 134, 142, 145), (131, 133, 137, 154), (138, 146, 149, 140), (134, 131, 154, 142), (128, 126, 141, 148), (135, 128, 148, 147), (126, 124, 151, 141), (124, 127, 145, 151), (144, 143, 153, 152), (136, 137, 138), (139, 140, 141), (150, 151, 152), (153, 154, 155), (138, 140, 139, 136), (143, 144, 145, 142), (147, 148, 149, 146), (148, 141, 140, 149), (150, 139, 141, 151), (144, 152, 151, 145), (152, 153, 155, 150), (146, 138, 137, 147), (154, 137, 136, 155), (142, 154, 153, 143), (150, 155, 136, 139), (161, 168, 186, 187), (166, 159, 156, 163), (169, 164, 157, 162), (132, 159, 161, 134), (131, 158, 160, 133), (134, 161, 158, 131), (176, 171, 164, 169), (173, 166, 163, 170), (174, 176, 169, 167), (159, 166, 168, 161), (168, 165, 191, 186), (162, 160, 185, 189), (179, 181, 212, 219), (180, 173, 170, 177), (183, 178, 171, 176), (166, 173, 175, 168), (165, 172, 174, 167), (168, 175, 172, 165), (246, 241, 178, 183), (243, 180, 177, 240), (244, 246, 183, 181), (173, 180, 182, 175), (183, 176, 217, 216), (174, 172, 218, 213), (190, 187, 201, 207), (187, 186, 198, 201), (160, 158, 190, 185), (169, 162, 189, 188), (165, 167, 184, 191), (167, 169, 188, 184), (158, 161, 187, 190), (191, 184, 193, 210), (194, 202, 205, 196), (186, 191, 210, 198), (189, 185, 197, 204), (188, 189, 204, 203), (185, 190, 207, 197), (200, 199, 209, 208), (184, 188, 203, 193), (192, 193, 194), (195, 196, 197), (206, 207, 208), (209, 210, 211), (194, 196, 195, 192), (199, 200, 201, 198), (203, 204, 205, 202), (204, 197, 196, 205), (206, 195, 197, 207), (200, 208, 207, 201), (208, 209, 211, 206), (202, 194, 193, 203), (210, 193, 192, 211), (198, 210, 209, 199), (206, 211, 192, 195), (212, 216, 231, 221), (218, 215, 229, 234), (228, 227, 237, 235), (181, 183, 216, 212), (172, 175, 215, 218), (176, 174, 213, 217), (182, 179, 219, 214), (175, 182, 214, 215), (219, 212, 221, 238), (222, 230, 232, 224), (214, 219, 238, 226), (217, 213, 225, 233), (215, 214, 226, 229), (213, 218, 234, 225), (216, 217, 233, 231), (220, 221, 222), (223, 224, 225), (234, 235, 236), (237, 238, 239), (222, 224, 223, 220), (227, 228, 229, 226), (231, 233, 232, 230), (233, 225, 224, 232), (236, 223, 225, 234), (228, 235, 234, 229), (235, 237, 239, 236), (230, 222, 221, 231), (238, 221, 220, 239), (226, 238, 237, 227), (236, 239, 220, 223), (245, 252, 270, 271), (250, 243, 240, 247), (253, 248, 241, 246), (180, 243, 245, 182), (179, 242, 244, 181), (182, 245, 242, 179), (260, 255, 248, 253), (257, 250, 247, 254), (258, 260, 253, 251), (243, 250, 252, 245), (252, 249, 275, 270), (246, 244, 269, 273), (256, 259, 365, 370), (264, 257, 254, 261), (267, 262, 255, 260), (250, 257, 259, 252), (249, 256, 258, 251), (252, 259, 256, 249), (60, 8, 262, 267), (21, 264, 261, 2), (16, 60, 267, 265), (257, 264, 266, 259), (259, 266, 362, 365), (364, 363, 373, 371), (274, 271, 285, 291), (271, 270, 282, 285), (244, 242, 274, 269), (253, 246, 273, 272), (249, 251, 268, 275), (251, 253, 272, 268), (242, 245, 271, 274), (275, 268, 277, 294), (278, 286, 289, 280), (270, 275, 294, 282), (273, 269, 281, 288), (272, 273, 288, 287), (269, 274, 291, 281), (284, 283, 293, 292), (268, 272, 287, 277), (282, 294, 307, 308), (287, 288, 314, 313), (284, 292, 302, 310), (276, 295, 305, 297), (281, 291, 304, 299), (294, 277, 298, 307), (285, 282, 308, 311), (290, 279, 300, 303), (277, 287, 313, 298), (280, 289, 315, 301), (286, 278, 296, 312), (283, 284, 310, 309), (288, 281, 299, 314), (295, 290, 303, 305), (290, 295, 276, 279), (296, 301, 321, 316), (308, 307, 327, 328), (313, 314, 334, 333), (310, 302, 322, 330), (297, 305, 325, 317), (299, 304, 324, 319), (307, 298, 318, 327), (311, 308, 328, 331), (303, 300, 320, 323), (298, 313, 333, 318), (301, 315, 335, 321), (312, 296, 316, 332), (309, 310, 330, 329), (314, 299, 319, 334), (278, 280, 301, 296), (291, 285, 311, 304), (293, 283, 309, 306), (279, 276, 297, 300), (292, 293, 306, 302), (289, 286, 312, 315), (318, 333, 353, 338), (321, 335, 355, 341), (332, 316, 336, 352), (329, 330, 350, 349), (334, 319, 339, 354), (325, 323, 343, 345), (335, 332, 352, 355), (322, 326, 346, 342), (320, 317, 337, 340), (326, 329, 349, 346), (324, 331, 351, 344), (316, 321, 341, 336), (328, 327, 347, 348), (333, 334, 354, 353), (304, 311, 331, 324), (306, 309, 329, 326), (300, 297, 317, 320), (302, 306, 326, 322), (315, 312, 332, 335), (305, 303, 323, 325), (337, 338, 336), (340, 341, 339), (343, 344, 342), (346, 347, 345), (336, 341, 340, 337), (349, 350, 351, 348), (353, 354, 355, 352), (354, 339, 341, 355), (343, 340, 339, 344), (350, 342, 344, 351), (342, 346, 345, 343), (352, 336, 338, 353), (347, 338, 337, 345), (348, 347, 346, 349), (323, 320, 340, 343), (331, 328, 348, 351), (327, 318, 338, 347), (319, 324, 344, 339), (317, 325, 345, 337), (330, 322, 342, 350), (263, 265, 357, 374), (358, 366, 368, 360), (266, 263, 374, 362), (260, 258, 361, 369), (265, 267, 367, 357), (258, 256, 370, 361), (267, 260, 369, 367), (356, 357, 358), (359, 360, 361), (370, 371, 372), (373, 374, 375), (358, 360, 359, 356), (363, 364, 365, 362), (367, 369, 368, 366), (369, 361, 360, 368), (372, 359, 361, 370), (364, 371, 370, 365), (371, 373, 375, 372), (366, 358, 357, 367), (374, 357, 356, 375), (362, 374, 373, 363), (372, 375, 356, 359), (379, 378, 79, 75), (81, 82, 80, 73, 74), (67, 68, 385, 384), (46, 67, 384, 382), (52, 46, 382, 383), (68, 52, 383, 385), (383, 382, 381, 380), (385, 383, 380, 378), (382, 384, 379, 381), (384, 385, 378, 379), (78, 73, 389, 387), (77, 78, 387, 388), (377, 77, 388, 69), (376, 377, 69, 386), (394, 392, 393, 395), (398, 396, 397, 399), (390, 397, 396, 391), (399, 393, 392, 398), (395, 401, 400, 394), (405, 406, 409, 408), (406, 403, 407, 409)])
_uv = me_cube_002.uv_layers.new(name='UVMap')
_uv.uv.foreach_set('vector', [0.625, 0.5222, 0.625, 0.5, 0.625, 0.5, 0.625, 0.5222, 0.625, 0.75, 0.625, 0.75, 0.625, 0.75, 0.625, 0.75, 0.625, 0.75, 0.625, 0.75, 0.625, 0.75, 0.625, 0.75, 0.625, 0.75, 0.625, 0.75, 0.625, 0.75, 0.625, 0.75, 0.6335, 0.75, 0.6335, 0.75, 0.75, 0.75, 0.75, 0.75, 0.6335, 0.75, 0.6335, 0.75, 0.75, 0.75, 0.75, 0.75, 0.6335, 0.75, 0.6335, 0.75, 0.75, 0.75, 0.75, 0.75, 0.75, 0.75, 0.6389, 0.75, 0.638, 0.75, 0.638, 0.75, 0.6515, 0.75, 0.7348, 0.75, 0.75, 0.75, 0.75, 0.75, 0.7272, 0.75, 0.7157, 0.75, 0.7255, 0.75, 0.75, 0.75, 0.7348, 0.75, 0.75, 0.75, 0.75, 0.75, 0.7348, 0.75, 0.7348, 0.75, 0.75, 0.75, 0.75, 0.75, 0.7348, 0.75, 0.625, 0.75, 0.625, 0.75, 0.6461, 0.75, 0.6461, 0.75, 0.7348, 0.5443, 0.75, 0.5443, 0.75, 0.75, 0.7348, 0.75, 0.6461, 0.5443, 0.6461, 0.75, 0.625, 0.75, 0.625, 0.5443, 0.625, 0.75, 0.625, 0.75, 0.6461, 0.75, 0.6461, 0.75, 0.625, 0.75, 0.625, 0.75, 0.6461, 0.75, 0.6461, 0.75, 0.625, 0.75, 0.625, 0.75, 0.6461, 0.75, 0.6461, 0.75, 0.6335, 0.5443, 0.6335, 0.75, 0.75, 0.75, 0.75, 0.5443, 0.625, 0.5443, 0.625, 0.75, 0.6335, 0.75, 0.6335, 0.5443, 0.6335, 0.75, 0.6335, 0.75, 0.625, 0.75, 0.625, 0.75, 0.6335, 0.75, 0.6335, 0.75, 0.625, 0.75, 0.625, 0.75, 0.6335, 0.75, 0.6335, 0.75, 0.625, 0.75, 0.625, 0.75, 0.625, 0.5, 0.6335, 0.5, 0.75, 0.5, 0.75, 0.5, 0.7348, 0.5, 0.6461, 0.5, 0.625, 0.5, 0.625, 0.5222, 0.625, 0.5443, 0.6335, 0.5443, 0.6335, 0.5222, 0.6335, 0.5222, 0.6335, 0.5443, 0.75, 0.5443, 0.75, 0.5222, 0.6461, 0.5222, 0.6461, 0.5443, 0.625, 0.5443, 0.625, 0.5222, 0.7348, 0.5443, 0.6461, 0.5443, 0.6461, 0.5443, 0.7348, 0.5443, 0.625, 0.75, 0.625, 0.5443, 0.625, 0.5443, 0.625, 0.75, 0.7348, 0.5, 0.75, 0.5, 0.75, 0.5222, 0.7348, 0.5222, 0.6461, 0.5, 0.6461, 0.5222, 0.625, 0.5222, 0.625, 0.5, 0.6335, 0.5, 0.6335, 0.5222, 0.75, 0.5222, 0.75, 0.5, 0.625, 0.5, 0.625, 0.5222, 0.6335, 0.5222, 0.6335, 0.5, 0.625, 0.5443, 0.625, 0.5222, 0.625, 0.5222, 0.625, 0.5443, 0.7348, 0.5222, 0.75, 0.5222, 0.75, 0.5222, 0.7348, 0.5222, 0.6461, 0.5443, 0.6461, 0.5222, 0.6461, 0.5222, 0.6461, 0.5261, 0.6461, 0.5405, 0.6461, 0.5443, 0.7348, 0.5261, 0.75, 0.5261, 0.75, 0.5405, 0.7348, 0.5405, 0.7348, 0.5443, 0.6461, 0.5443, 0.6461, 0.5405, 0.7348, 0.5405, 0.7348, 0.5261, 0.6461, 0.5261, 0.6461, 0.5222, 0.7348, 0.5222, 0.75, 0.5222, 0.75, 0.5443, 0.75, 0.5443, 0.75, 0.5405, 0.75, 0.5261, 0.75, 0.5222, 0.7348, 0.75, 0.75, 0.75, 0.75, 0.75, 0.7348, 0.75, 0.7348, 0.75, 0.625, 0.75, 0.625, 0.75, 0.625, 0.75, 0.625, 0.75, 0.6335, 0.75, 0.6335, 0.75, 0.75, 0.75, 0.75, 0.75, 0.75, 0.75, 0.738, 0.75, 0.738, 0.75, 0.75, 0.75, 0.6461, 0.75, 0.7348, 0.75, 0.7348, 0.75, 0.6461, 0.75, 0.7348, 0.75, 0.75, 0.75, 0.75, 0.75, 0.7348, 0.75, 0.6335, 0.75, 0.6335, 0.75, 0.75, 0.75, 0.75, 0.75, 0.6335, 0.75, 0.6335, 0.75, 0.625, 0.75, 0.625, 0.75, 0.625, 0.75, 0.625, 0.75, 0.6461, 0.75, 0.6461, 0.75, 0.625, 0.75, 0.625, 0.75, 0.625, 0.75, 0.625, 0.75, 0.6461, 0.75, 0.7348, 0.75, 0.7348, 0.75, 0.6461, 0.75, 0.6461, 0.75, 0.7348, 0.75, 0.7348, 0.75, 0.6461, 0.75, 0.75, 0.5261, 0.7348, 0.5261, 0.7348, 0.5222, 0.75, 0.5222, 0.75, 0.5443, 0.7348, 0.5443, 0.7348, 0.5405, 0.75, 0.5405, 0.6461, 0.5261, 0.7348, 0.5261, 0.7348, 0.5405, 0.6461, 0.5405, 0.6461, 0.5222, 0.7348, 0.5222, 0.7348, 0.5222, 0.6461, 0.5222, 0.6461, 0.5, 0.7348, 0.5, 0.7348, 0.5222, 0.6461, 0.5222, 0.75, 0.5443, 0.7348, 0.5443, 0.7348, 0.5443, 0.75, 0.5443, 0.6461, 0.5443, 0.7348, 0.5443, 0.7348, 0.75, 0.6461, 0.75, 0.6461, 0.75, 0.7348, 0.75, 0.7348, 0.75, 0.6461, 0.75, 0.6461, 0.75, 0.7348, 0.75, 0.7348, 0.75, 0.6461, 0.75, 0.6335, 0.75, 0.6335, 0.75, 0.625, 0.75, 0.625, 0.75, 0.738, 0.75, 0.75, 0.75, 0.75, 0.75, 0.738, 0.75, 0.75, 0.75, 0.7348, 0.75, 0.7348, 0.75, 0.738, 0.75, 0.75, 0.75, 0.738, 0.75, 0.738, 0.75, 0.7348, 0.75, 0.7348, 0.75, 0.738, 0.75, 0.738, 0.75, 0.7348, 0.75, 0.7348, 0.75, 0.5121, 0.1872, 0.625, 0.1872, 0.625, 0.25, 0.5121, 0.25, 0.7348, 0.75, 0.75, 0.75, 0.75, 0.75, 0.7348, 0.75, 0.7348, 0.75, 0.7348, 0.75, 0.7348, 0.75, 0.7348, 0.75, 0.75, 0.75, 0.75, 0.75, 0.75, 0.75, 0.75, 0.75, 0.738, 0.75, 0.75, 0.75, 0.75, 0.75, 0.738, 0.75, 0.75, 0.75, 0.75, 0.75, 0.75, 0.75, 0.75, 0.75, 0.75, 0.75, 0.75, 0.75, 0.75, 0.75, 0.75, 0.75, 0.5121, 0.25, 0.625, 0.25, 0.625, 0.5, 0.5121, 0.5, 0.5121, 0.7272, 0.625, 0.7272, 0.625, 0.75, 0.5121, 0.75, 0.5121, 0.75, 0.625, 0.75, 0.625, 1.0, 0.5121, 1.0, 0.125, 0.7272, 0.375, 0.7272, 0.375, 0.75, 0.125, 0.75, 0.625, 0.7272, 0.875, 0.7272, 0.875, 0.75, 0.625, 0.75, 0.625, 0.5628, 0.875, 0.5628, 0.875, 0.633, 0.625, 0.633, 0.125, 0.5628, 0.375, 0.5628, 0.375, 0.633, 0.125, 0.633, 0.5121, 0.5628, 0.625, 0.5628, 0.625, 0.633, 0.5121, 0.633, 0.5121, 0.04553, 0.625, 0.04553, 0.625, 0.117, 0.5121, 0.117, 0.5121, 0.5, 0.625, 0.5, 0.625, 0.5628, 0.5121, 0.5628, 0.125, 0.5, 0.375, 0.5, 0.375, 0.5628, 0.125, 0.5628, 0.625, 0.5, 0.875, 0.5, 0.875, 0.5628, 0.625, 0.5628, 0.5121, 0.117, 0.625, 0.117, 0.625, 0.1872, 0.5121, 0.1872, 0.5121, 0.03415, 0.625, 0.03415, 0.625, 0.04553, 0.5121, 0.04553, 0.625, 0.633, 0.875, 0.633, 0.875, 0.7045, 0.625, 0.7045, 0.125, 0.633, 0.375, 0.633, 0.375, 0.7045, 0.125, 0.7045, 0.5121, 0.633, 0.625, 0.633, 0.625, 0.7045, 0.5121, 0.7045, 0.5121, 0.0, 0.625, 0.0, 0.625, 0.02277, 0.5121, 0.02277, 0.625, 0.7159, 0.875, 0.7159, 0.875, 0.7272, 0.625, 0.7272, 0.125, 0.7159, 0.375, 0.7159, 0.375, 0.7272, 0.125, 0.7272, 0.5121, 0.7159, 0.625, 0.7159, 0.625, 0.7272, 0.5121, 0.7272, 0.5121, 0.7045, 0.625, 0.7045, 0.625, 0.7159, 0.5121, 0.7159, 0.125, 0.7045, 0.375, 0.7045, 0.375, 0.7159, 0.125, 0.7159, 0.625, 0.7045, 0.875, 0.7045, 0.875, 0.7159, 0.625, 0.7159, 0.5121, 0.02277, 0.625, 0.02277, 0.625, 0.03415, 0.5121, 0.03415, 0.375, 0.02277, 0.5121, 0.02277, 0.5121, 0.03415, 0.375, 0.03415, 0.375, 0.7045, 0.5121, 0.7045, 0.5121, 0.7159, 0.375, 0.7159, 0.375, 0.7159, 0.5121, 0.7159, 0.5121, 0.7272, 0.375, 0.7272, 0.375, 0.0, 0.5121, 0.0, 0.5121, 0.02277, 0.375, 0.02277, 0.375, 0.633, 0.5121, 0.633, 0.5121, 0.7045, 0.375, 0.7045, 0.375, 0.03415, 0.5121, 0.03415, 0.5121, 0.04553, 0.375, 0.04553, 0.375, 0.117, 0.5121, 0.117, 0.5121, 0.1872, 0.375, 0.1872, 0.375, 0.5, 0.5121, 0.5, 0.5121, 0.5628, 0.375, 0.5628, 0.375, 0.04553, 0.5121, 0.04553, 0.5121, 0.117, 0.375, 0.117, 0.375, 0.5628, 0.5121, 0.5628, 0.5121, 0.633, 0.375, 0.633, 0.375, 0.75, 0.5121, 0.75, 0.5121, 1.0, 0.375, 1.0, 0.375, 0.7272, 0.5121, 0.7272, 0.5121, 0.75, 0.375, 0.75, 0.375, 0.25, 0.5121, 0.25, 0.5121, 0.5, 0.375, 0.5, 0.375, 0.1872, 0.5121, 0.1872, 0.5121, 0.25, 0.375, 0.25, 0.6461, 0.75, 0.7348, 0.75, 0.7348, 0.75, 0.6461, 0.75, 0.6335, 0.75, 0.6335, 0.75, 0.75, 0.75, 0.75, 0.75, 0.7348, 0.75, 0.75, 0.75, 0.75, 0.75, 0.7348, 0.75, 0.6335, 0.75, 0.6335, 0.75, 0.625, 0.75, 0.625, 0.75, 0.625, 0.75, 0.625, 0.75, 0.6461, 0.75, 0.6461, 0.75, 0.625, 0.75, 0.625, 0.75, 0.625, 0.75, 0.625, 0.75, 0.7348, 0.75, 0.75, 0.75, 0.75, 0.75, 0.7348, 0.75, 0.6335, 0.75, 0.6335, 0.75, 0.75, 0.75, 0.75, 0.75, 0.6461, 0.75, 0.7348, 0.75, 0.7348, 0.75, 0.6461, 0.75, 0.6335, 0.75, 0.6335, 0.75, 0.625, 0.75, 0.625, 0.75, 0.625, 0.75, 0.625, 0.75, 0.625, 0.75, 0.625, 0.75, 0.625, 0.75, 0.6461, 0.75, 0.6461, 0.75, 0.625, 0.75, 0.6472, 0.75, 0.7337, 0.75, 0.7337, 0.75, 0.6472, 0.75, 0.625, 0.75, 0.625, 0.75, 0.625, 0.75, 0.625, 0.75, 0.7348, 0.75, 0.6461, 0.75, 0.6596, 0.75, 0.7348, 0.75, 0.7348, 0.75, 0.7348, 0.75, 0.7348, 0.75, 0.7348, 0.75, 0.6461, 0.75, 0.625, 0.75, 0.625, 0.75, 0.6461, 0.75, 0.625, 0.75, 0.625, 0.75, 0.625, 0.75, 0.625, 0.75, 0.625, 0.75, 0.625, 0.75, 0.625, 0.75, 0.625, 0.75, 0.6453, 0.75, 0.6461, 0.75, 0.6472, 0.75, 0.6453, 0.75, 0.6472, 0.75, 0.6461, 0.75, 0.6258, 0.75, 0.625, 0.75, 0.625, 0.75, 0.625, 0.75, 0.625, 0.75, 0.6258, 0.75, 0.6472, 0.75, 0.6472, 0.75, 0.6453, 0.75, 0.6453, 0.75, 0.625, 0.75, 0.625, 0.75, 0.625, 0.75, 0.625, 0.75, 0.7348, 0.75, 0.7348, 0.75, 0.7337, 0.75, 0.7337, 0.75, 0.7348, 0.75, 0.6596, 0.75, 0.6472, 0.75, 0.7337, 0.75, 0.6258, 0.75, 0.6453, 0.75, 0.6461, 0.75, 0.625, 0.75, 0.625, 0.75, 0.625, 0.75, 0.625, 0.75, 0.625, 0.75, 0.625, 0.75, 0.625, 0.75, 0.6258, 0.75, 0.6258, 0.75, 0.7337, 0.75, 0.6472, 0.75, 0.6461, 0.75, 0.7348, 0.75, 0.625, 0.75, 0.6461, 0.75, 0.6453, 0.75, 0.6258, 0.75, 0.625, 0.75, 0.625, 0.75, 0.625, 0.75, 0.625, 0.75, 0.6258, 0.75, 0.6258, 0.75, 0.6453, 0.75, 0.6453, 0.75, 0.625, 0.75, 0.625, 0.75, 0.625, 0.75, 0.625, 0.75, 0.6335, 0.75, 0.6335, 0.75, 0.75, 0.75, 0.75, 0.75, 0.7348, 0.75, 0.75, 0.75, 0.75, 0.75, 0.7348, 0.75, 0.6335, 0.75, 0.6335, 0.75, 0.625, 0.75, 0.625, 0.75, 0.625, 0.75, 0.625, 0.75, 0.6461, 0.75, 0.6461, 0.75, 0.625, 0.75, 0.625, 0.75, 0.625, 0.75, 0.625, 0.75, 0.7348, 0.75, 0.75, 0.75, 0.75, 0.75, 0.7348, 0.75, 0.6335, 0.75, 0.6335, 0.75, 0.75, 0.75, 0.75, 0.75, 0.6461, 0.75, 0.7348, 0.75, 0.7348, 0.75, 0.6461, 0.75, 0.6335, 0.75, 0.6335, 0.75, 0.625, 0.75, 0.625, 0.75, 0.625, 0.75, 0.625, 0.75, 0.625, 0.75, 0.625, 0.75, 0.7348, 0.75, 0.6461, 0.75, 0.6461, 0.75, 0.7348, 0.75, 0.625, 0.75, 0.6461, 0.75, 0.6461, 0.75, 0.625, 0.75, 0.6335, 0.75, 0.6335, 0.75, 0.75, 0.75, 0.75, 0.75, 0.7348, 0.75, 0.75, 0.75, 0.75, 0.75, 0.7348, 0.75, 0.6335, 0.75, 0.6335, 0.75, 0.625, 0.75, 0.625, 0.75, 0.625, 0.75, 0.625, 0.75, 0.6461, 0.75, 0.6461, 0.75, 0.625, 0.75, 0.625, 0.75, 0.625, 0.75, 0.625, 0.75, 0.7348, 0.75, 0.75, 0.75, 0.75, 0.75, 0.7348, 0.75, 0.6335, 0.75, 0.6335, 0.75, 0.75, 0.75, 0.75, 0.75, 0.6461, 0.75, 0.7348, 0.75, 0.7348, 0.75, 0.6461, 0.75, 0.6335, 0.75, 0.6335, 0.75, 0.625, 0.75, 0.625, 0.75, 0.7348, 0.75, 0.7348, 0.75, 0.7348, 0.75, 0.7348, 0.75, 0.6461, 0.75, 0.625, 0.75, 0.625, 0.75, 0.6461, 0.75, 0.625, 0.75, 0.625, 0.75, 0.625, 0.75, 0.625, 0.75, 0.625, 0.75, 0.625, 0.75, 0.625, 0.75, 0.625, 0.75, 0.6461, 0.75, 0.625, 0.75, 0.625, 0.75, 0.6461, 0.75, 0.7348, 0.75, 0.7348, 0.75, 0.7348, 0.75, 0.7348, 0.75, 0.625, 0.75, 0.6461, 0.75, 0.6461, 0.75, 0.625, 0.75, 0.6461, 0.75, 0.7348, 0.75, 0.7348, 0.75, 0.6461, 0.75, 0.625, 0.75, 0.625, 0.75, 0.625, 0.75, 0.625, 0.75, 0.625, 0.75, 0.6461, 0.75, 0.6461, 0.75, 0.625, 0.75, 0.6479, 0.75, 0.733, 0.75, 0.733, 0.75, 0.6479, 0.75, 0.625, 0.75, 0.625, 0.75, 0.625, 0.75, 0.625, 0.75, 0.7348, 0.75, 0.6461, 0.75, 0.0, 0.0, 0.7342, 0.75, 0.7348, 0.75, 0.7348, 0.75, 0.7348, 0.75, 0.7348, 0.75, 0.6461, 0.75, 0.625, 0.75, 0.625, 0.75, 0.6461, 0.75, 0.625, 0.75, 0.625, 0.75, 0.625, 0.75, 0.625, 0.75, 0.6461, 0.75, 0.7348, 0.75, 0.7342, 0.75, 0.0, 0.0, 0.6448, 0.75, 0.0, 0.0, 0.6479, 0.75, 0.6448, 0.75, 0.6479, 0.75, 0.6461, 0.75, 0.6263, 0.75, 0.625, 0.75, 0.625, 0.75, 0.625, 0.75, 0.625, 0.75, 0.6263, 0.75, 0.6479, 0.75, 0.6479, 0.75, 0.6448, 0.75, 0.6448, 0.75, 0.625, 0.75, 0.625, 0.75, 0.625, 0.75, 0.625, 0.75, 0.7348, 0.75, 0.7348, 0.75, 0.733, 0.75, 0.733, 0.75, 0.7342, 0.75, 0.0, 0.0, 0.6479, 0.75, 0.733, 0.75, 0.6263, 0.75, 0.6448, 0.75, 0.6461, 0.75, 0.625, 0.75, 0.625, 0.75, 0.625, 0.75, 0.625, 0.75, 0.625, 0.75, 0.625, 0.75, 0.625, 0.75, 0.6263, 0.75, 0.6263, 0.75, 0.733, 0.75, 0.6479, 0.75, 0.0, 0.0, 0.7342, 0.75, 0.625, 0.75, 0.6461, 0.75, 0.6448, 0.75, 0.6263, 0.75, 0.625, 0.75, 0.625, 0.75, 0.625, 0.75, 0.625, 0.75, 0.6263, 0.75, 0.6263, 0.75, 0.6448, 0.75, 0.6448, 0.75, 0.6461, 0.75, 0.7348, 0.75, 0.7347, 0.75, 0.0, 0.0, 0.625, 0.75, 0.625, 0.75, 0.625, 0.75, 0.625, 0.75, 0.625, 0.75, 0.625, 0.75, 0.625, 0.75, 0.625, 0.75, 0.6461, 0.75, 0.7348, 0.75, 0.7348, 0.75, 0.6461, 0.75, 0.625, 0.75, 0.625, 0.75, 0.625, 0.75, 0.625, 0.75, 0.7348, 0.75, 0.6461, 0.75, 0.6461, 0.75, 0.7348, 0.75, 0.625, 0.75, 0.625, 0.75, 0.625, 0.75, 0.625, 0.75, 0.625, 0.75, 0.625, 0.75, 0.625, 0.75, 0.625, 0.75, 0.625, 0.75, 0.6461, 0.75, 0.6461, 0.75, 0.625, 0.75, 0.6484, 0.75, 0.7325, 0.75, 0.7325, 0.75, 0.6484, 0.75, 0.625, 0.75, 0.625, 0.75, 0.625, 0.75, 0.625, 0.75, 0.7348, 0.75, 0.6461, 0.75, 0.0, 0.0, 0.7347, 0.75, 0.625, 0.75, 0.625, 0.75, 0.625, 0.75, 0.625, 0.75, 0.6461, 0.75, 0.625, 0.75, 0.625, 0.75, 0.6461, 0.75, 0.7348, 0.75, 0.7348, 0.75, 0.7348, 0.75, 0.7348, 0.75, 0.6445, 0.75, 0.0, 0.0, 0.6484, 0.75, 0.6445, 0.75, 0.6484, 0.75, 0.6461, 0.75, 0.625, 0.75, 0.625, 0.75, 0.6266, 0.75, 0.625, 0.75, 0.625, 0.75, 0.6266, 0.75, 0.6484, 0.75, 0.6484, 0.75, 0.6445, 0.75, 0.6445, 0.75, 0.625, 0.75, 0.625, 0.75, 0.625, 0.75, 0.625, 0.75, 0.7348, 0.75, 0.7348, 0.75, 0.7325, 0.75, 0.7325, 0.75, 0.7347, 0.75, 0.0, 0.0, 0.6484, 0.75, 0.7325, 0.75, 0.6266, 0.75, 0.6445, 0.75, 0.6461, 0.75, 0.625, 0.75, 0.625, 0.75, 0.625, 0.75, 0.625, 0.75, 0.625, 0.75, 0.625, 0.75, 0.625, 0.75, 0.6266, 0.75, 0.6266, 0.75, 0.7325, 0.75, 0.6484, 0.75, 0.0, 0.0, 0.7347, 0.75, 0.625, 0.75, 0.6461, 0.75, 0.6445, 0.75, 0.6266, 0.75, 0.625, 0.75, 0.625, 0.75, 0.625, 0.75, 0.625, 0.75, 0.6266, 0.75, 0.6266, 0.75, 0.6445, 0.75, 0.6445, 0.75, 0.625, 0.75, 0.625, 0.75, 0.625, 0.75, 0.625, 0.75, 0.6335, 0.75, 0.6335, 0.75, 0.75, 0.75, 0.75, 0.75, 0.7348, 0.75, 0.75, 0.75, 0.75, 0.75, 0.7348, 0.75, 0.6335, 0.75, 0.6335, 0.75, 0.625, 0.75, 0.625, 0.75, 0.625, 0.75, 0.625, 0.75, 0.6461, 0.75, 0.6461, 0.75, 0.625, 0.75, 0.625, 0.75, 0.625, 0.75, 0.625, 0.75, 0.7348, 0.75, 0.75, 0.75, 0.75, 0.75, 0.7348, 0.75, 0.6335, 0.75, 0.6335, 0.75, 0.75, 0.75, 0.75, 0.75, 0.6461, 0.75, 0.7348, 0.75, 0.7348, 0.75, 0.6461, 0.75, 0.6335, 0.75, 0.6335, 0.75, 0.625, 0.75, 0.625, 0.75, 0.625, 0.75, 0.625, 0.75, 0.625, 0.75, 0.625, 0.75, 0.7348, 0.75, 0.6461, 0.75, 0.6461, 0.75, 0.7348, 0.75, 0.625, 0.75, 0.625, 0.75, 0.625, 0.75, 0.625, 0.75, 0.6335, 0.75, 0.6335, 0.75, 0.75, 0.75, 0.75, 0.75, 0.7348, 0.75, 0.75, 0.75, 0.75, 0.75, 0.7348, 0.75, 0.6335, 0.75, 0.6335, 0.75, 0.625, 0.75, 0.625, 0.75, 0.625, 0.75, 0.625, 0.75, 0.6461, 0.75, 0.6461, 0.75, 0.625, 0.75, 0.625, 0.75, 0.625, 0.75, 0.625, 0.75, 0.7348, 0.75, 0.75, 0.75, 0.75, 0.75, 0.7348, 0.75, 0.6335, 0.75, 0.6335, 0.75, 0.75, 0.75, 0.75, 0.75, 0.6461, 0.75, 0.7348, 0.75, 0.7348, 0.75, 0.6461, 0.75, 0.6335, 0.75, 0.6335, 0.75, 0.625, 0.75, 0.625, 0.75, 0.625, 0.75, 0.625, 0.75, 0.625, 0.75, 0.625, 0.75, 0.625, 0.75, 0.625, 0.75, 0.625, 0.75, 0.625, 0.75, 0.625, 0.75, 0.625, 0.75, 0.625, 0.75, 0.625, 0.75, 0.625, 0.75, 0.625, 0.75, 0.625, 0.75, 0.625, 0.75, 0.6461, 0.75, 0.625, 0.75, 0.625, 0.75, 0.6461, 0.75, 0.7348, 0.75, 0.7348, 0.75, 0.7348, 0.75, 0.7348, 0.75, 0.625, 0.75, 0.6461, 0.75, 0.6461, 0.75, 0.625, 0.75, 0.6461, 0.75, 0.7348, 0.75, 0.7348, 0.75, 0.6461, 0.75, 0.625, 0.75, 0.625, 0.75, 0.625, 0.75, 0.625, 0.75, 0.625, 0.75, 0.6461, 0.75, 0.6461, 0.75, 0.625, 0.75, 0.649, 0.75, 0.7319, 0.75, 0.7319, 0.75, 0.649, 0.75, 0.625, 0.75, 0.625, 0.75, 0.625, 0.75, 0.625, 0.75, 0.7348, 0.75, 0.6461, 0.75, 0.647, 0.75, 0.7348, 0.75, 0.7348, 0.75, 0.7348, 0.75, 0.7348, 0.75, 0.7348, 0.75, 0.6461, 0.75, 0.625, 0.75, 0.625, 0.75, 0.6461, 0.75, 0.625, 0.75, 0.625, 0.75, 0.625, 0.75, 0.625, 0.75, 0.6461, 0.75, 0.7348, 0.75, 0.7348, 0.75, 0.6461, 0.75, 0.625, 0.75, 0.625, 0.75, 0.625, 0.75, 0.625, 0.75, 0.7348, 0.75, 0.7348, 0.75, 0.7348, 0.75, 0.7348, 0.75, 0.625, 0.75, 0.625, 0.75, 0.625, 0.75, 0.625, 0.75, 0.6441, 0.75, 0.6271, 0.75, 0.6271, 0.75, 0.6441, 0.75, 0.6461, 0.75, 0.625, 0.75, 0.625, 0.75, 0.6461, 0.75, 0.625, 0.75, 0.6461, 0.75, 0.6461, 0.75, 0.625, 0.75, 0.625, 0.75, 0.625, 0.75, 0.625, 0.75, 0.625, 0.75, 0.6271, 0.75, 0.6441, 0.75, 0.6441, 0.75, 0.6271, 0.75, 0.6461, 0.75, 0.7348, 0.75, 0.7348, 0.75, 0.6461, 0.75, 0.649, 0.75, 0.7319, 0.75, 0.7319, 0.75, 0.649, 0.75, 0.7319, 0.75, 0.649, 0.75, 0.649, 0.75, 0.7319, 0.75, 0.625, 0.75, 0.625, 0.75, 0.625, 0.75, 0.625, 0.75, 0.7348, 0.75, 0.647, 0.75, 0.647, 0.75, 0.7348, 0.75, 0.6271, 0.75, 0.6271, 0.75, 0.6271, 0.75, 0.6271, 0.75, 0.6271, 0.75, 0.6271, 0.75, 0.6441, 0.75, 0.6441, 0.75, 0.649, 0.75, 0.649, 0.75, 0.649, 0.75, 0.649, 0.75, 0.625, 0.75, 0.625, 0.75, 0.625, 0.75, 0.625, 0.75, 0.7348, 0.75, 0.7348, 0.75, 0.7348, 0.75, 0.7348, 0.75, 0.625, 0.75, 0.625, 0.75, 0.625, 0.75, 0.625, 0.75, 0.6441, 0.75, 0.6271, 0.75, 0.6271, 0.75, 0.6441, 0.75, 0.6461, 0.75, 0.625, 0.75, 0.625, 0.75, 0.6461, 0.75, 0.625, 0.75, 0.6461, 0.75, 0.6461, 0.75, 0.625, 0.75, 0.625, 0.75, 0.625, 0.75, 0.625, 0.75, 0.625, 0.75, 0.6271, 0.75, 0.6441, 0.75, 0.6441, 0.75, 0.6271, 0.75, 0.6461, 0.75, 0.7348, 0.75, 0.7348, 0.75, 0.6461, 0.75, 0.649, 0.75, 0.7319, 0.75, 0.7319, 0.75, 0.649, 0.75, 0.7319, 0.75, 0.649, 0.75, 0.649, 0.75, 0.7319, 0.75, 0.625, 0.75, 0.625, 0.75, 0.625, 0.75, 0.625, 0.75, 0.7348, 0.75, 0.647, 0.75, 0.647, 0.75, 0.7348, 0.75, 0.649, 0.75, 0.649, 0.75, 0.649, 0.75, 0.649, 0.75, 0.625, 0.75, 0.625, 0.75, 0.625, 0.75, 0.625, 0.75, 0.625, 0.75, 0.625, 0.75, 0.625, 0.75, 0.625, 0.75, 0.6441, 0.75, 0.6441, 0.75, 0.6441, 0.75, 0.6441, 0.75, 0.625, 0.75, 0.625, 0.75, 0.625, 0.75, 0.625, 0.75, 0.7319, 0.75, 0.7319, 0.75, 0.7319, 0.75, 0.7319, 0.75, 0.6461, 0.75, 0.7348, 0.75, 0.7348, 0.75, 0.6461, 0.75, 0.649, 0.75, 0.7319, 0.75, 0.7319, 0.75, 0.649, 0.75, 0.7319, 0.75, 0.649, 0.75, 0.649, 0.75, 0.7319, 0.75, 0.625, 0.75, 0.625, 0.75, 0.625, 0.75, 0.625, 0.75, 0.7348, 0.75, 0.647, 0.75, 0.647, 0.75, 0.7348, 0.75, 0.6271, 0.75, 0.6271, 0.75, 0.6271, 0.75, 0.6271, 0.75, 0.7319, 0.75, 0.7319, 0.75, 0.7319, 0.75, 0.7319, 0.75, 0.625, 0.75, 0.625, 0.75, 0.625, 0.75, 0.625, 0.75, 0.6441, 0.75, 0.6441, 0.75, 0.6441, 0.75, 0.6441, 0.75, 0.625, 0.75, 0.625, 0.75, 0.625, 0.75, 0.625, 0.75, 0.625, 0.75, 0.625, 0.75, 0.625, 0.75, 0.625, 0.75, 0.649, 0.75, 0.649, 0.75, 0.649, 0.75, 0.649, 0.75, 0.625, 0.75, 0.625, 0.75, 0.625, 0.75, 0.625, 0.75, 0.7348, 0.75, 0.7348, 0.75, 0.7348, 0.75, 0.7348, 0.75, 0.625, 0.75, 0.625, 0.75, 0.625, 0.75, 0.625, 0.75, 0.625, 0.75, 0.625, 0.75, 0.625, 0.75, 0.625, 0.75, 0.6441, 0.75, 0.6441, 0.75, 0.6441, 0.75, 0.6441, 0.75, 0.625, 0.75, 0.625, 0.75, 0.625, 0.75, 0.625, 0.75, 0.7319, 0.75, 0.7319, 0.75, 0.7319, 0.75, 0.7319, 0.75, 0.6271, 0.75, 0.6271, 0.75, 0.6271, 0.75, 0.6271, 0.75, 0.6441, 0.75, 0.6461, 0.75, 0.649, 0.75, 0.6441, 0.75, 0.649, 0.75, 0.6461, 0.75, 0.6271, 0.75, 0.625, 0.75, 0.625, 0.75, 0.625, 0.75, 0.625, 0.75, 0.6271, 0.75, 0.649, 0.75, 0.649, 0.75, 0.6441, 0.75, 0.6441, 0.75, 0.625, 0.75, 0.625, 0.75, 0.625, 0.75, 0.625, 0.75, 0.7348, 0.75, 0.7348, 0.75, 0.7319, 0.75, 0.7319, 0.75, 0.7348, 0.75, 0.647, 0.75, 0.649, 0.75, 0.7319, 0.75, 0.6271, 0.75, 0.6441, 0.75, 0.6461, 0.75, 0.625, 0.75, 0.625, 0.75, 0.625, 0.75, 0.625, 0.75, 0.625, 0.75, 0.625, 0.75, 0.625, 0.75, 0.6271, 0.75, 0.6271, 0.75, 0.7319, 0.75, 0.649, 0.75, 0.6461, 0.75, 0.7348, 0.75, 0.625, 0.75, 0.6461, 0.75, 0.6441, 0.75, 0.6271, 0.75, 0.625, 0.75, 0.625, 0.75, 0.625, 0.75, 0.625, 0.75, 0.6271, 0.75, 0.6441, 0.75, 0.6441, 0.75, 0.6271, 0.75, 0.625, 0.75, 0.625, 0.75, 0.625, 0.75, 0.625, 0.75, 0.625, 0.75, 0.6461, 0.75, 0.6461, 0.75, 0.625, 0.75, 0.6461, 0.75, 0.625, 0.75, 0.625, 0.75, 0.6461, 0.75, 0.6441, 0.75, 0.6271, 0.75, 0.6271, 0.75, 0.6441, 0.75, 0.625, 0.75, 0.625, 0.75, 0.625, 0.75, 0.625, 0.75, 0.625, 0.75, 0.6461, 0.75, 0.6461, 0.75, 0.625, 0.75, 0.6477, 0.75, 0.7332, 0.75, 0.7332, 0.75, 0.6477, 0.75, 0.625, 0.75, 0.625, 0.75, 0.625, 0.75, 0.625, 0.75, 0.7348, 0.75, 0.6461, 0.75, 0.6593, 0.75, 0.7348, 0.75, 0.6461, 0.75, 0.7348, 0.75, 0.7348, 0.75, 0.6461, 0.75, 0.6461, 0.75, 0.625, 0.75, 0.625, 0.75, 0.6461, 0.75, 0.7348, 0.75, 0.7348, 0.75, 0.7348, 0.75, 0.7348, 0.75, 0.645, 0.75, 0.6461, 0.75, 0.6477, 0.75, 0.645, 0.75, 0.6477, 0.75, 0.6461, 0.75, 0.625, 0.75, 0.625, 0.75, 0.6261, 0.75, 0.625, 0.75, 0.625, 0.75, 0.6261, 0.75, 0.6477, 0.75, 0.6477, 0.75, 0.645, 0.75, 0.645, 0.75, 0.625, 0.75, 0.625, 0.75, 0.625, 0.75, 0.625, 0.75, 0.7348, 0.75, 0.7348, 0.75, 0.7332, 0.75, 0.7332, 0.75, 0.7348, 0.75, 0.6593, 0.75, 0.6477, 0.75, 0.7332, 0.75, 0.6261, 0.75, 0.645, 0.75, 0.6461, 0.75, 0.625, 0.75, 0.625, 0.75, 0.625, 0.75, 0.625, 0.75, 0.625, 0.75, 0.625, 0.75, 0.625, 0.75, 0.6261, 0.75, 0.6261, 0.75, 0.7332, 0.75, 0.6477, 0.75, 0.6461, 0.75, 0.7348, 0.75, 0.625, 0.75, 0.6461, 0.75, 0.645, 0.75, 0.6261, 0.75, 0.625, 0.75, 0.625, 0.75, 0.625, 0.75, 0.625, 0.75, 0.6261, 0.75, 0.6261, 0.75, 0.645, 0.75, 0.645, 0.75, 0.7348, 0.75, 0.7348, 0.75, 0.7348, 0.75, 0.7348, 0.75, 0.7348, 0.75, 0.75, 0.75, 0.75, 0.75, 0.738, 0.75, 0.7348, 0.75, 0.7348, 0.75, 0.7348, 0.75, 0.7348, 0.75, 0.7348, 0.75, 0.75, 0.75, 0.7348, 0.75, 0.7348, 0.75, 0.75, 0.75, 0.75, 0.75, 0.75, 0.75, 0.75, 0.75, 0.75, 0.75, 0.7348, 0.75, 0.75, 0.75, 0.75, 0.75, 0.7348, 0.75, 0.75, 0.75, 0.75, 0.75, 0.75, 0.75, 0.75, 0.75, 0.7348, 0.75, 0.75, 0.75, 0.75, 0.75, 0.7348, 0.75, 0.75, 0.75, 0.7348, 0.75, 0.7348, 0.75, 0.75, 0.75, 0.7348, 0.75, 0.7348, 0.75, 0.7348, 0.75, 0.7348, 0.75, 0.738, 0.75, 0.738, 0.75, 0.738, 0.75, 0.738, 0.75, 0.738, 0.75, 0.738, 0.75, 0.738, 0.75, 0.738, 0.75, 0.75, 0.75, 0.738, 0.75, 0.738, 0.75, 0.75, 0.75, 0.75, 0.75, 0.75, 0.75, 0.75, 0.75, 0.75, 0.75, 0.6515, 0.75, 0.638, 0.75, 0.625, 0.75, 0.6461, 0.75, 0.638, 0.75, 0.6389, 0.75, 0.6335, 0.75, 0.625, 0.75, 0.75, 0.75, 0.6335, 0.75, 0.6389, 0.75, 0.75, 0.75, 0.625, 0.75, 0.625, 0.75, 0.638, 0.75, 0.638, 0.75, 0.6461, 0.75, 0.7348, 0.75, 0.7348, 0.75, 0.6515, 0.75, 0.7157, 0.75, 0.7272, 0.75, 0.7272, 0.75, 0.7157, 0.75, 0.7272, 0.75, 0.75, 0.75, 0.75, 0.75, 0.7272, 0.75])
me_cube_002.materials.append(mat_material_001)
me_cube_002.update()
me_circle = bpy.data.meshes.new('Circle')
me_circle.from_pydata([(0.0, 1.0, 0.0), (-0.7071, 0.7071, 0.0), (-1.0, 0.0, 0.0), (-0.7071, -0.7071, 0.0), (0.0, -1.0, 0.0), (0.7071, -0.7071, 0.0), (1.0, 0.0, 0.0), (0.7071, 0.7071, 0.0), (1.233e-07, 0.7414, -3.08e-08), (-0.5243, 0.5243, -3.08e-08), (-0.7414, 6.165e-08, -3.082e-08), (-0.5243, -0.5243, -3.084e-08), (1.233e-07, -0.7414, -3.085e-08), (0.5243, -0.5243, -3.084e-08), (0.7414, 6.165e-08, -3.082e-08), (0.5243, 0.5243, -3.08e-08), (3.454e-13, 1.0, -9.722), (-0.7071, 0.7071, -9.722), (-1.0, -4.657e-10, -9.722), (-0.7071, -0.7071, -9.722), (3.454e-13, -1.0, -9.722), (0.7071, -0.7071, -9.722), (1.0, -4.657e-10, -9.722), (0.7071, 0.7071, -9.722), (1.233e-07, 0.7414, -9.722), (-0.5243, 0.5243, -9.722), (-0.7414, 6.118e-08, -9.722), (-0.5243, -0.5243, -9.722), (1.233e-07, -0.7414, -9.722), (0.5243, -0.5243, -9.722), (0.7414, 6.118e-08, -9.722), (0.5243, 0.5243, -9.722), (-0.7071, 0.7071, -14.64), (3.454e-13, 1.0, -14.64), (-1.0, -4.657e-10, -14.64), (-0.7071, -0.7071, -14.64), (3.454e-13, -1.0, -14.64), (0.7071, -0.7071, -14.64), (1.0, -4.657e-10, -14.64), (0.7071, 0.7071, -14.64), (-0.5243, 0.5243, -14.64), (1.233e-07, 0.7414, -14.64), (-0.7414, 6.118e-08, -14.64), (-0.5243, -0.5243, -14.64), (1.233e-07, -0.7414, -14.64), (0.5243, -0.5243, -14.64), (0.7414, 6.118e-08, -14.64), (0.5243, 0.5243, -14.64)], [], [(3, 11, 10, 2), (1, 9, 8, 0), (0, 8, 15, 7), (6, 14, 13, 5), (4, 12, 11, 3), (2, 10, 9, 1), (7, 15, 14, 6), (5, 13, 12, 4), (19, 18, 34, 35), (25, 26, 42, 40), (18, 17, 32, 34), (24, 25, 40, 41), (31, 24, 41, 47), (17, 16, 33, 32), (16, 23, 39, 33), (30, 31, 47, 46), (14, 15, 31, 30), (0, 7, 23, 16), (1, 0, 16, 17), (15, 8, 24, 31), (8, 9, 25, 24), (2, 1, 17, 18), (9, 10, 26, 25), (3, 2, 18, 19), (10, 11, 27, 26), (4, 3, 19, 20), (11, 12, 28, 27), (5, 4, 20, 21), (12, 13, 29, 28), (6, 5, 21, 22), (13, 14, 30, 29), (7, 6, 22, 23), (35, 34, 42, 43), (32, 33, 41, 40), (33, 39, 47, 41), (38, 37, 45, 46), (36, 35, 43, 44), (34, 32, 40, 42), (39, 38, 46, 47), (37, 36, 44, 45), (26, 27, 43, 42), (20, 19, 35, 36), (27, 28, 44, 43), (21, 20, 36, 37), (28, 29, 45, 44), (22, 21, 37, 38), (29, 30, 46, 45), (23, 22, 38, 39)])
_uv = me_circle.uv_layers.new(name='UVMap')
_uv.uv.foreach_set('vector', [0.0, 0.0, 0.0, 0.0, 0.0, 0.0, 0.0, 0.0, 0.0, 0.0, 0.0, 0.0, 0.0, 0.0, 0.0, 0.0, 0.0, 0.0, 0.0, 0.0, 0.0, 0.0, 0.0, 0.0, 0.0, 0.0, 0.0, 0.0, 0.0, 0.0, 0.0, 0.0, 0.0, 0.0, 0.0, 0.0, 0.0, 0.0, 0.0, 0.0, 0.0, 0.0, 0.0, 0.0, 0.0, 0.0, 0.0, 0.0, 0.0, 0.0, 0.0, 0.0, 0.0, 0.0, 0.0, 0.0, 0.0, 0.0, 0.0, 0.0, 0.0, 0.0, 0.0, 0.0, 0.0, 0.0, 0.0, 0.0, 0.0, 0.0, 0.0, 0.0, 0.0, 0.0, 0.0, 0.0, 0.0, 0.0, 0.0, 0.0, 0.0, 0.0, 0.0, 0.0, 0.0, 0.0, 0.0, 0.0, 0.0, 0.0, 0.0, 0.0, 0.0, 0.0, 0.0, 0.0, 0.0, 0.0, 0.0, 0.0, 0.0, 0.0, 0.0, 0.0, 0.0, 0.0, 0.0, 0.0, 0.0, 0.0, 0.0, 0.0, 0.0, 0.0, 0.0, 0.0, 0.0, 0.0, 0.0, 0.0, 0.0, 0.0, 0.0, 0.0, 0.0, 0.0, 0.0, 0.0, 0.0, 0.0, 0.0, 0.0, 0.0, 0.0, 0.0, 0.0, 0.0, 0.0, 0.0, 0.0, 0.0, 0.0, 0.0, 0.0, 0.0, 0.0, 0.0, 0.0, 0.0, 0.0, 0.0, 0.0, 0.0, 0.0, 0.0, 0.0, 0.0, 0.0, 0.0, 0.0, 0.0, 0.0, 0.0, 0.0, 0.0, 0.0, 0.0, 0.0, 0.0, 0.0, 0.0, 0.0, 0.0, 0.0, 0.0, 0.0, 0.0, 0.0, 0.0, 0.0, 0.0, 0.0, 0.0, 0.0, 0.0, 0.0, 0.0, 0.0, 0.0, 0.0, 0.0, 0.0, 0.0, 0.0, 0.0, 0.0, 0.0, 0.0, 0.0, 0.0, 0.0, 0.0, 0.0, 0.0, 0.0, 0.0, 0.0, 0.0, 0.0, 0.0, 0.0, 0.0, 0.0, 0.0, 0.0, 0.0, 0.0, 0.0, 0.0, 0.0, 0.0, 0.0, 0.0, 0.0, 0.0, 0.0, 0.0, 0.0, 0.0, 0.0, 0.0, 0.0, 0.0, 0.0, 0.0, 0.0, 0.0, 0.0, 0.0, 0.0, 0.0, 0.0, 0.0, 0.0, 0.0, 0.0, 0.0, 0.0, 0.0, 0.0, 0.0, 0.0, 0.0, 0.0, 0.0, 0.0, 0.0, 0.0, 0.0, 0.0, 0.0, 0.0, 0.0, 0.0, 0.0, 0.0, 0.0, 0.0, 0.0, 0.0, 0.0, 0.0, 0.0, 0.0, 0.0, 0.0, 0.0, 0.0, 0.0, 0.0, 0.0, 0.0, 0.0, 0.0, 0.0, 0.0, 0.0, 0.0, 0.0, 0.0, 0.0, 0.0, 0.0, 0.0, 0.0, 0.0, 0.0, 0.0, 0.0, 0.0, 0.0, 0.0, 0.0, 0.0, 0.0, 0.0, 0.0, 0.0, 0.0, 0.0, 0.0, 0.0, 0.0, 0.0, 0.0, 0.0, 0.0, 0.0, 0.0, 0.0, 0.0, 0.0, 0.0, 0.0, 0.0, 0.0, 0.0, 0.0, 0.0, 0.0, 0.0, 0.0, 0.0, 0.0, 0.0, 0.0, 0.0, 0.0, 0.0, 0.0, 0.0, 0.0, 0.0, 0.0, 0.0, 0.0, 0.0, 0.0, 0.0, 0.0, 0.0, 0.0, 0.0, 0.0, 0.0, 0.0, 0.0, 0.0, 0.0, 0.0, 0.0, 0.0, 0.0, 0.0, 0.0, 0.0, 0.0, 0.0, 0.0, 0.0, 0.0, 0.0, 0.0, 0.0, 0.0, 0.0, 0.0, 0.0, 0.0, 0.0, 0.0, 0.0, 0.0, 0.0])
me_circle.materials.append(mat_material_001)
me_circle.update()

# ---- objects
ob_cube = bpy.data.objects.new('Cube', me_cube_001)
ob_cube_001 = bpy.data.objects.new('Cube.001', me_cube_002)
ob_circle = bpy.data.objects.new('Circle', me_circle)

# ---- transforms, parenting, visibility, modifiers, constraints
ob_cube.location = (0.0, 0.0, 0.0)
_m = ob_cube.modifiers.new('Mirror', 'MIRROR')
ob_cube_001.location = (0.0, 0.0, 0.0)
_m = ob_cube_001.modifiers.new('Mirror', 'MIRROR')
ob_circle.location = (0.002429, -2.282, 0.9552)
ob_circle.rotation_euler = (1.571, -0.0, 0.0)
ob_circle.scale = (0.1385, 0.1385, 0.1385)

# ---- collection membership
col_collection.objects.link(ob_cube)
col_collection.objects.link(ob_cube_001)
col_collection.objects.link(ob_circle)

# ---- scene / render settings (as saved in the file)
scene.frame_start = 1; scene.frame_end = 250; scene.frame_set(1)
scene.render.engine = 'BLENDER_EEVEE_NEXT'
bpy.context.view_layer.update()

# ---- added for rendering (the .blend has no active camera and no usable light): camera, sun
cam_auto = bpy.data.cameras.new('AutoCamera')
cam_auto.lens = 50.0
cam_auto.sensor_width = 36.0
cam_auto.clip_end = 1000.0
ob_auto_camera = bpy.data.objects.new('AutoCamera', cam_auto)
scene.collection.objects.link(ob_auto_camera)
ob_auto_camera.location = (4.93801, -6.04584, 3.7685)
ob_auto_camera.rotation_euler = (1.09748, -7.21219e-08, 0.694738)
scene.camera = ob_auto_camera
light_auto_sun = bpy.data.lights.new('AutoSun', 'SUN')
light_auto_sun.energy = 3.0
light_auto_sun.angle = 0.0523599
ob_auto_sun = bpy.data.objects.new('AutoSun', light_auto_sun)
scene.collection.objects.link(ob_auto_sun)
ob_auto_sun.rotation_euler = (0.872665, 0.174533, 0.523599)
bpy.context.view_layer.update()
